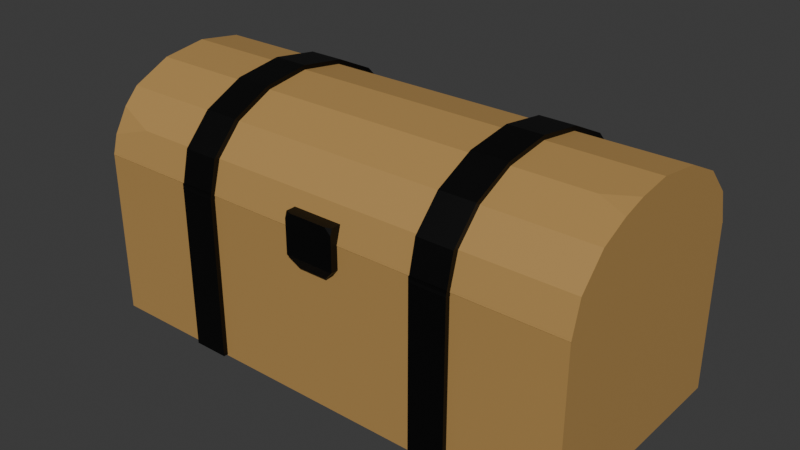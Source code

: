 # Source: chest.blend  (saved by Blender 4.2.66; exported with 4.5.12 LTS)
import bpy
from mathutils import Matrix  # noqa: F401  (used for matrix-valued properties, if any)

bpy.ops.wm.read_factory_settings(use_empty=True)
scene = bpy.context.scene
scene.name = 'Scene'

# ---- collections
col_collection = bpy.data.collections.new('Collection'); scene.collection.children.link(col_collection)

# ---- materials (node trees are filled in below, after node groups)
mat_wood = bpy.data.materials.new('Wood')
mat_wood.alpha_threshold = 0.0
mat_wood.roughness = 0.5
mat_wood.line_color = (0.0, 0.0, 0.0, 1.0)
mat_metal = bpy.data.materials.new('Metal')
mat_metal.alpha_threshold = 0.0
mat_metal.roughness = 0.5
mat_metal.line_color = (0.0, 0.0, 0.0, 1.0)

# ---- material node trees
mat_wood.use_nodes = True; mat_wood.node_tree.nodes.clear()
_N = mat_wood.node_tree.nodes; _L = mat_wood.node_tree.links
n0 = _N.new('ShaderNodeOutputMaterial'); n0.name = 'Material Output'; n0.location = (300, 300)
n1 = _N.new('ShaderNodeBsdfPrincipled'); n1.name = 'Principled BSDF'; n1.location = (10, 300)
n1.inputs[0].default_value = (0.4624, 0.274, 0.08852, 1.0)
n1.inputs[3].default_value = 1.45
_L.new(n1.outputs[0], n0.inputs[0])
n0.is_active_output = True
mat_metal.use_nodes = True; mat_metal.node_tree.nodes.clear()
_N = mat_metal.node_tree.nodes; _L = mat_metal.node_tree.links
n0 = _N.new('ShaderNodeOutputMaterial'); n0.name = 'Material Output'; n0.location = (300, 300)
n1 = _N.new('ShaderNodeBsdfPrincipled'); n1.name = 'Principled BSDF'; n1.location = (10, 300)
n1.inputs[0].default_value = (0.03102, 0.03102, 0.03102, 1.0)
n1.inputs[1].default_value = 1.0
n1.inputs[3].default_value = 1.45
_L.new(n1.outputs[0], n0.inputs[0])
n0.is_active_output = True

# ---- world
world_world = bpy.data.worlds.new('World'); scene.world = world_world
world_world.use_nodes = True; world_world.node_tree.nodes.clear()
_N = world_world.node_tree.nodes; _L = world_world.node_tree.links
n0 = _N.new('ShaderNodeOutputWorld'); n0.name = 'World Output'; n0.location = (300, 300)
n1 = _N.new('ShaderNodeBackground'); n1.name = 'Background'; n1.location = (10, 300)
n1.inputs[0].default_value = (0.05088, 0.05088, 0.05088, 1.0)
_L.new(n1.outputs[0], n0.inputs[0])
n0.is_active_output = True
world_world.color = (0.05088, 0.05088, 0.05088)
world_world.sun_shadow_jitter_overblur = 0.0

# ---- meshes
me_cube_002 = bpy.data.meshes.new('Cube.002')
me_cube_002.from_pydata([(-1.0, -1.0, -1.0), (-0.8933, -0.8933, 1.0), (-1.0, 1.0, -1.0), (-0.8933, 0.8933, 1.0), (1.0, -1.0, -1.0), (0.8933, -0.8933, 1.0), (1.0, 1.0, -1.0), (0.8933, 0.8933, 1.0), (-1.0, -1.0, 1.0), (-1.0, 1.0, 1.0), (1.0, 1.0, 1.0), (1.0, -1.0, 1.0), (0.5844, 1.001, 1.016), (0.5844, -1.001, -0.9837), (0.5844, 1.001, -0.9837), (0.4413, 1.001, -0.9837), (-0.4413, 1.001, -0.9837), (-0.5844, 1.001, -0.9837), (-0.4413, 1.001, 1.016), (0.4413, 1.001, 1.016), (-0.5844, -1.001, -0.9837), (-0.4413, -1.001, -0.9837), (0.4413, -1.001, -0.9837), (0.5844, -1.001, -0.9837), (0.5844, -1.001, 1.016), (0.4413, -1.001, 1.016), (-0.4413, -1.001, 1.016), (-0.5844, 1.001, 1.016), (-0.4413, 1.001, 1.016), (-0.4413, 1.001, -0.9837), (-0.5844, 1.001, -0.9837), (0.4413, -1.001, -0.9837), (-0.4413, 1.001, 1.016), (-0.5844, 1.001, -0.9837), (-0.4413, 1.041, 1.016), (0.4413, -1.001, -0.9837), (0.5844, -1.001, -0.9837), (-0.5844, 1.041, 1.016), (-0.5844, -1.001, 1.016), (-0.5844, -1.001, -0.9837), (-0.4413, -1.001, -0.9837), (-0.4413, -1.001, 1.016), (0.4413, 1.001, 1.016), (0.4413, 1.001, 1.016), (0.4413, -1.001, 1.016), (0.5844, 1.001, 1.016), (0.4413, 1.001, 1.016), (0.5844, 1.001, 1.016), (0.4413, -1.041, -0.9837), (0.5844, -1.041, -0.9837), (-0.4413, -1.001, -0.9837), (0.5844, 1.041, 1.016), (-0.5844, -1.041, -0.9837), (-0.4413, -1.041, -0.9837), (-0.4413, -1.001, 1.016), (0.4413, 1.041, 1.016), (0.4413, -1.001, 1.016), (0.5844, -1.001, -0.9837), (-0.4413, 1.001, 1.016), (-0.4413, 1.001, -0.9837), (-0.5844, 1.001, -0.9837), (0.5844, -1.001, 1.016), (-0.4413, 1.001, 1.016), (-0.4413, 1.001, 1.016), (0.5844, 1.001, -0.9837), (0.4413, 1.001, -0.9837), (0.5844, -1.001, 1.016), (0.4413, -1.001, 1.016), (0.4413, -1.001, -0.9837), (0.5844, -1.001, -0.9837), (-0.4413, -1.001, 1.016), (-0.5844, -1.001, 1.016), (-0.5844, -1.001, -0.9837), (-0.4413, -1.001, -0.9837), (-0.5844, 1.001, 1.016), (-0.4413, 1.001, -0.9837), (-0.5844, 1.001, -0.9837), (-0.5844, -1.001, 1.016), (0.4413, -1.001, -0.9837), (-0.4413, 1.001, 1.016), (-0.4413, 1.041, 1.016), (-0.5844, 1.041, 1.016), (0.4413, -1.001, -0.9837), (0.5844, -1.001, -0.9837), (-0.5844, 1.001, 1.016), (-0.5844, 1.001, -0.9837), (-0.5844, -1.001, -0.9837), (-0.4413, -1.001, -0.9837), (0.4413, -1.001, -0.9837), (-0.4413, -1.001, 1.016), (0.4413, -1.001, 1.016), (-0.5844, -1.001, 1.016), (-0.5844, 1.001, 1.016), (0.4413, -1.041, -0.9837), (0.5844, -1.041, -0.9837), (-0.5844, -1.001, 1.016), (0.5844, 1.001, 1.016), (-0.5844, -1.041, -0.9837), (-0.4413, -1.041, -0.9837), (-0.4413, 1.001, 1.016), (-0.4413, 1.001, -0.9837), (-0.5844, 1.001, -0.9837), (0.5844, 1.001, 1.016), (-0.4413, -1.001, 1.016), (0.4413, -1.001, 1.016), (0.5844, 1.001, -0.9837), (0.4413, 1.001, -0.9837), (0.5844, -1.001, 1.016), (0.4413, -1.001, 1.016), (0.4413, -1.001, -0.9837), (0.5844, -1.001, -0.9837), (-0.4413, -1.001, 1.016), (-0.5844, -1.001, 1.016), (-0.5844, -1.001, -0.9837), (-0.4413, -1.001, -0.9837), (-0.4413, 1.001, 1.016), (-0.4413, 1.041, 1.016), (-0.4413, 1.001, -0.9837), (-0.5844, 1.001, -0.9837), (0.5844, 1.041, 1.016), (0.4413, 1.001, -0.9837), (0.5844, 1.001, -0.9837), (0.5844, 1.001, 1.016), (0.4413, 1.001, 1.016), (0.4413, -1.001, -0.9837), (0.5844, -1.001, -0.9837), (0.4413, 1.041, 1.016), (0.5844, -1.001, 1.016), (-0.5844, -1.001, -0.9837), (-0.4413, -1.001, -0.9837), (-0.5844, 1.041, 1.016), (-0.5844, -1.041, 1.016), (-0.5844, -1.001, 1.016), (-0.5844, 1.001, -0.9837), (-0.4413, 1.001, -0.9837), (-0.5844, 1.001, 1.016), (-0.4413, -1.001, 1.016), (-0.4413, -1.041, 1.016), (-0.4413, 1.041, 1.016), (0.4413, -1.041, -0.9837), (0.5844, -1.041, -0.9837), (-0.4413, 1.001, 1.016), (-0.5844, 1.001, 1.016), (-0.5844, -1.041, -0.9837), (-0.4413, -1.041, -0.9837), (-0.4413, 1.001, 1.016), (-0.4413, 1.001, -0.9837), (-0.5844, 1.001, -0.9837), (-0.5844, 1.041, 1.016), (0.4413, 1.001, 1.016), (0.4413, -1.041, 1.016), (0.5844, 1.001, -0.9837), (0.4413, 1.001, -0.9837), (0.5844, -1.001, 1.016), (0.4413, -1.001, 1.016), (0.4413, -1.001, -0.9837), (0.5844, -1.001, -0.9837), (-0.4413, -1.001, 1.016), (-0.5844, -1.001, 1.016), (-0.5844, -1.001, -0.9837), (-0.4413, -1.001, -0.9837), (0.4413, -1.001, 1.016), (0.5844, -1.001, 1.016), (-0.4413, 1.001, -0.9837), (-0.5844, 1.001, -0.9837), (0.5844, -1.041, 1.016), (0.4413, 1.001, -0.9837), (0.5844, 1.001, -0.9837), (0.5844, 1.041, 1.016), (-0.5844, 1.001, -0.9837), (0.4413, -1.001, -0.9837), (0.5844, -1.001, -0.9837), (0.5844, 1.001, 1.016), (-0.5844, -1.001, -0.9837), (-0.4413, -1.001, -0.9837), (0.5844, 1.001, 1.016), (0.5844, 1.041, 1.016), (-0.4413, -1.001, 1.016), (-0.5844, 1.001, -0.9837), (-0.4413, 1.001, -0.9837), (0.4413, 1.001, 1.016), (0.4413, -1.001, 1.016), (-0.4413, -1.001, -0.9837), (0.4413, -1.041, -0.9837), (0.5844, -1.041, -0.9837), (-0.4413, -1.001, 1.016), (-0.5844, -1.041, -0.9837), (-0.4413, -1.041, -0.9837), (-0.5844, -1.001, -0.9837), (-0.4413, -1.001, -0.9837), (0.5844, -1.001, 1.016), (0.4413, 1.001, 1.016), (-0.4413, 1.001, 1.016), (0.4413, -1.001, 1.016), (-0.4413, 1.001, 1.016), (-0.4413, 1.001, -0.9837), (-0.5844, 1.001, -0.9837), (-0.5844, 1.001, 1.016), (-0.5844, -1.001, 1.016), (0.5844, 1.001, -0.9837), (0.4413, 1.001, -0.9837), (0.5844, -1.001, 1.016), (0.4413, -1.001, 1.016), (0.4413, -1.001, -0.9837), (0.5844, -1.001, -0.9837), (-0.4413, -1.001, 1.016), (-0.5844, -1.001, 1.016), (-0.5844, -1.001, -0.9837), (-0.4413, -1.001, -0.9837), (-0.5844, -1.001, 1.016), (-0.4413, 1.001, 1.016), (-0.4413, 1.001, -0.9837), (-0.5844, 1.001, -0.9837), (-0.4413, 1.041, 1.016), (-0.5844, 1.041, 1.016), (0.4413, -1.001, -0.9837), (0.4413, -1.001, -0.9837), (0.5844, -1.001, -0.9837), (-0.5844, 1.001, 1.016), (-0.5844, -1.001, 1.016), (-0.5844, -1.001, -0.9837), (-0.4413, -1.001, -0.9837), (-0.4413, -1.001, 1.016), (-0.4413, -1.041, 1.016), (-0.5844, -1.041, 1.016), (0.4413, -1.041, 1.016), (0.4413, -1.001, 1.016), (0.5844, -1.001, 1.016), (0.5844, -1.041, 1.016), (0.4413, -1.041, -0.9837), (0.5844, -1.041, -0.9837), (0.4413, 1.001, 1.016), (-0.4413, -1.001, -0.9837), (-0.5844, -1.041, -0.9837), (-0.4413, -1.041, -0.9837), (-0.5844, -1.001, -0.9837), (-0.4413, -1.001, -0.9837), (0.5844, -1.001, 1.016), (0.5844, -1.001, 1.016), (0.4413, 1.001, 1.016), (0.4413, -1.001, -0.9837), (0.5844, 1.001, 1.016), (-0.4413, 1.001, 1.016), (-0.4413, 1.001, -0.9837), (-0.5844, 1.001, -0.9837), (0.5844, 1.001, 1.016), (0.5844, 1.041, 1.016), (-0.4413, -1.001, 1.016), (0.5844, 1.001, -0.9837), (0.4413, 1.001, -0.9837), (0.5844, -1.001, 1.016), (0.4413, -1.001, 1.016), (0.4413, -1.001, -0.9837), (0.5844, -1.001, -0.9837), (-0.4413, -1.001, 1.016), (-0.5844, -1.001, 1.016), (-0.5844, -1.001, -0.9837), (-0.4413, -1.001, -0.9837), (0.4413, 1.041, 1.016), (0.4413, -1.001, 1.016), (-0.4413, 1.001, -0.9837), (-0.5844, 1.001, -0.9837), (-0.4413, -1.041, 1.016), (0.5844, -1.001, 1.016), (0.5844, -1.001, 1.016), (0.4413, -1.001, -0.9837), (0.5844, -1.001, -0.9837), (-0.4413, 1.001, 1.016), (-0.5844, -1.041, 1.016), (-0.5844, -1.001, -0.9837), (-0.4413, -1.001, -0.9837), (-0.5844, 1.001, 1.016), (-0.5844, -1.001, 1.016), (-0.5844, -1.001, 1.016), (-0.4413, 1.001, 1.016), (-0.4413, 1.001, 1.016), (-0.4413, 1.041, 1.016), (-0.4413, 1.041, 1.016), (-0.5844, 1.041, 1.016), (-0.5844, 1.041, 1.016), (-0.5844, 1.001, 1.016), (0.4413, -1.041, -0.9837), (0.5844, -1.041, -0.9837), (-0.5844, 1.001, 1.016), (0.5844, -1.001, 1.016), (-0.5844, -1.041, -0.9837), (-0.4413, -1.041, -0.9837), (0.4413, -1.001, -0.9837), (-0.4413, -1.001, -0.9837), (0.4413, -1.001, 1.016), (0.5844, 1.041, 1.016), (0.4413, -1.001, -0.9837), (0.4413, 1.041, 1.016), (-0.5844, -1.001, 1.016), (-0.4413, -1.001, -0.9837), (-0.4413, -1.001, 1.016), (0.5844, 1.041, 1.016), (0.4413, 1.041, 1.016), (-0.5844, 1.001, -0.9837), (0.4413, -1.001, -0.9837), (-0.4413, -1.001, -0.9837), (-0.4413, -1.001, -0.9837), (0.4413, -1.001, -0.9837), (0.4413, -1.001, -0.9837), (-0.4413, -1.001, -0.9837), (0.4413, -1.001, -0.9837), (-0.5844, -1.001, 1.016), (0.5844, -1.001, 1.016), (-0.4413, -1.001, -0.9837), (0.4413, -1.001, 1.016), (-0.4413, -1.001, -0.9837), (0.4413, -1.001, -0.9837), (-0.4413, -1.001, 1.016), (0.4413, -1.001, -0.9837), (-0.4413, -1.001, -0.9837), (-0.4413, 1.001, -0.9837), (-0.5844, 1.001, -0.9837), (0.5844, 1.001, -0.9837), (0.4413, 1.001, -0.9837), (0.5844, -1.001, -0.9837), (-0.5844, -1.001, -0.9837), (-0.5844, 1.001, -0.9837), (-0.5844, 1.001, 1.016), (-0.4413, 1.041, 1.016), (-0.5844, 1.041, 1.016), (-0.4413, 1.001, 1.016), (-0.4413, 1.001, -0.9837), (-0.5844, 1.001, -0.9837), (-0.4413, -1.001, 1.016), (-0.5844, -1.041, 1.016), (0.5844, 1.001, -0.9837), (0.4413, 1.001, -0.9837), (0.5844, -1.001, -0.9837), (-0.5844, -1.001, -0.9837), (-0.5844, -1.001, 1.016), (-0.4413, -1.001, 1.016), (-0.4413, 1.001, -0.9837), (-0.5844, 1.001, -0.9837), (-0.4413, -1.041, 1.016), (0.4413, -1.041, 1.016), (0.4413, -1.001, -0.9837), (0.5844, -1.001, -0.9837), (-0.5844, -1.001, -0.9837), (-0.4413, -1.001, -0.9837), (0.4413, -1.001, 1.016), (0.4413, -1.041, -0.9837), (0.5844, -1.041, -0.9837), (-0.5844, -1.041, -0.9837), (-0.4413, -1.041, -0.9837), (0.5844, -1.001, 1.016), (0.5844, -1.041, 1.016), (-0.4413, 1.001, 1.016), (-0.5844, 1.001, 1.016), (-0.4413, -1.001, -0.9837), (0.4413, -1.001, -0.9837), (0.5844, -1.001, 1.016), (0.5844, -1.001, 1.016), (0.4413, -1.001, -0.9837), (-0.4413, -1.001, -0.9837), (0.5844, -1.001, 1.016), (0.5844, -1.041, 1.016), (0.5844, -1.041, 1.016), (0.4413, 1.001, 1.016), (0.4413, 1.001, 1.016), (0.4413, 1.041, 1.016), (0.4413, 1.041, 1.016), (0.4413, 1.001, 1.016), (0.4413, -1.001, -0.9837), (0.4413, -1.041, 1.016), (0.4413, -1.041, 1.016), (-0.4413, 1.001, 1.016), (-0.5844, -1.001, 1.016), (0.5844, -1.001, 1.016), (0.4413, -1.001, 1.016), (0.5844, 1.001, 1.016), (-0.4413, -1.001, -0.9837), (0.5844, 1.001, 1.016), (0.4413, -1.001, 1.016), (-0.4413, -1.001, -0.9837), (0.4413, -1.001, -0.9837), (-0.4413, -1.001, 1.016), (0.5844, 1.001, 1.016), (0.4413, -1.001, -0.9837), (-0.4413, -1.001, -0.9837), (0.4413, 1.001, 1.016), (0.4413, -1.001, 1.016), (0.4413, -1.001, 1.016), (-0.4413, 1.001, -0.9837), (-0.5844, 1.001, -0.9837), (0.5844, 1.001, -0.9837), (0.4413, 1.001, -0.9837), (0.5844, -1.001, -0.9837), (-0.5844, -1.001, -0.9837), (-0.4413, -1.001, 1.016), (-0.4413, -1.001, 1.016), (-0.4413, 1.001, 1.016), (-0.5844, 1.001, 1.016), (-0.4413, 1.001, 1.016), (-0.4413, 1.001, -0.9837), (-0.5844, 1.001, -0.9837), (0.4413, -1.001, 1.016), (0.4413, -1.001, 1.016), (0.5844, 1.001, -0.9837), (0.4413, 1.001, -0.9837), (0.5844, -1.001, -0.9837), (-0.5844, -1.001, -0.9837), (-0.5844, -1.001, 1.016), (-0.4413, 1.001, -0.9837), (-0.5844, 1.001, -0.9837), (-0.4413, -1.001, 1.016), (0.5844, 1.001, -0.9837), (0.4413, 1.001, -0.9837), (-0.5844, -1.001, 1.016), (0.4413, -1.001, -0.9837), (0.5844, -1.001, -0.9837), (-0.5844, -1.001, -0.9837), (-0.4413, -1.001, -0.9837), (-0.5844, -1.001, 1.016), (0.5844, -1.001, 1.016), (-0.4413, 1.041, -0.9837), (-0.5844, 1.041, -0.9837), (0.5844, -1.001, 1.016), (0.5844, 1.041, -0.9837), (0.4413, 1.041, -0.9837), (0.4413, -1.041, -0.9837), (0.5844, -1.041, -0.9837), (-0.5844, -1.041, -0.9837), (-0.4413, -1.041, -0.9837), (-0.5844, -1.001, 1.016), (-0.5844, -1.001, 1.016), (0.4413, -1.001, 1.016), (0.4413, -1.001, 1.016), (-0.5844, 1.001, 1.016), (-0.4413, 1.001, 1.016), (-0.4413, -1.001, 1.016), (-0.4413, -1.001, 1.016), (0.4413, 1.001, 1.016), (-0.4413, 1.001, 1.016), (0.5844, -1.001, 1.016), (-0.5844, 1.001, 1.016), (-0.4413, 1.001, 1.016), (-0.5844, 1.001, -0.9837), (-0.5844, 1.001, -0.9837), (-0.5844, -1.001, 1.016), (-0.4413, 1.001, 1.016), (0.5844, -1.001, 1.016), (0.5844, -1.001, 1.016), (0.4413, -1.001, 1.016), (-0.4413, -1.001, 1.016), (-0.5844, -1.001, 1.016), (-0.4413, 1.001, 1.016), (0.5844, -1.001, 1.016), (0.4413, -1.001, 1.016), (-0.4413, -1.001, 1.016), (-0.5844, 1.001, -0.9837), (0.5844, -1.041, 1.016), (0.5844, -1.001, 1.016), (0.4413, -1.001, 1.016), (0.4413, -1.041, 1.016), (-0.5844, 1.041, 1.016), (-0.5844, 1.001, 1.016), (-0.4413, 1.001, 1.016), (-0.4413, 1.041, 1.016), (-0.4413, -1.041, 1.016), (-0.4413, -1.001, 1.016), (-0.5844, -1.001, 1.016), (-0.5844, -1.041, 1.016), (0.5844, -1.001, 1.016), (0.4413, 1.041, 1.016), (0.4413, 1.001, 1.016), (0.5844, 1.001, 1.016), (0.5844, 1.041, 1.016), (0.4413, -1.001, 1.016), (-0.4413, -1.001, 1.016), (-0.5844, -1.001, 1.016), (-0.5844, 1.001, -0.9837), (-0.5844, -1.001, 1.016), (-0.4413, 1.001, 1.016), (-0.4413, 1.001, 1.016), (0.5844, -1.001, 1.016), (0.4413, -1.001, 1.016), (-0.4413, -1.001, 1.016), (0.4413, -1.001, 1.016), (-0.4413, -1.001, 1.016), (-0.5844, -1.001, 1.016), (-0.5844, 1.001, -0.9837), (-0.4413, 1.001, 1.016), (-0.5844, 1.001, -0.9837), (-0.4413, 1.001, -0.9837), (-0.4413, 1.001, 1.016), (-0.5844, 1.001, -0.9837), (-0.5844, 1.001, -0.9837), (-0.5844, 1.001, 1.016), (-0.5844, -1.001, 1.016), (0.5844, -1.001, 1.016), (0.5844, -1.001, 1.016), (0.4413, 1.001, 1.016), (-0.5844, 1.001, -0.9837), (0.4413, 1.041, 1.016), (0.5844, 1.041, 1.016), (-0.5844, 1.001, 1.016), (-0.5844, 1.041, 1.016), (0.5844, -1.001, 1.016), (-0.4413, 1.041, 1.016), (-0.4413, 1.001, 1.016), (0.4413, -1.001, 1.016), (-0.4413, -1.001, 1.016), (0.5844, 1.001, 1.016), (0.5844, 1.001, 1.016), (-0.5844, -1.001, 1.016), (-0.5844, 1.001, 1.016), (-0.4413, 1.001, 1.016), (0.4413, -1.041, 1.016), (0.5844, -1.001, 1.016), (0.4413, -1.001, 1.016), (-0.4413, -1.001, 1.016), (-0.4413, -1.041, 1.016), (-0.4413, 1.001, -0.9837), (-0.5844, 1.001, -0.9837), (0.5844, 1.001, -0.9837), (0.4413, 1.001, -0.9837), (0.4413, -1.001, -0.9837), (0.5844, -1.001, -0.9837), (-0.5844, -1.001, -0.9837), (-0.4413, -1.001, -0.9837), (-0.4413, 1.001, -0.9837), (0.5844, 1.001, -0.9837), (0.4413, 1.001, -0.9837), (0.4413, -1.001, -0.9837), (0.5844, -1.001, -0.9837), (-0.5844, -1.001, -0.9837), (-0.4413, -1.001, -0.9837), (-0.4413, 1.041, -0.9837), (-0.5844, 1.041, -0.9837), (0.5844, 1.041, -0.9837), (0.4413, 1.041, -0.9837), (0.5844, -1.041, 1.016), (0.4413, -1.041, -0.9837), (0.5844, -1.041, -0.9837), (-0.5844, -1.041, -0.9837), (-0.4413, -1.041, -0.9837), (-0.5844, 1.001, 1.016), (-0.4413, 1.001, 1.016), (0.4413, 1.001, 1.016), (0.4413, 1.001, 1.016), (0.5844, 1.001, 1.016), (-0.5844, 1.001, -0.9837), (-0.5844, 1.001, -0.9837), (0.4413, 1.041, 1.016), (0.5844, 1.041, 1.016), (0.5844, 1.001, 1.016), (0.4413, 1.001, 1.016), (0.5844, 1.041, 1.016), (0.4413, 1.041, 1.016), (-0.5844, 1.001, 1.016), (-0.5844, 1.041, 1.016), (-0.4413, 1.041, 1.016), (-0.4413, 1.001, 1.016), (0.4413, 1.001, 1.016), (-0.5844, 1.001, -0.9837), (0.4413, 1.041, 1.016), (-0.5844, 1.001, 1.016), (-0.5844, 1.041, 1.016), (-0.4413, 1.041, 1.016), (-0.4413, 1.001, 1.016), (-0.5844, -1.001, 1.016), (0.4413, -1.001, 1.016), (-0.4413, -1.001, 1.016), (-0.5844, -1.001, 1.016), (-0.4413, -1.001, 1.016), (-0.4413, -1.041, 1.016), (0.4413, -1.041, 1.016), (0.5844, -1.001, 1.016), (0.4413, -1.001, 1.016), (-0.4413, -1.001, 1.016), (-0.5844, -1.041, 1.016), (-0.4413, -1.041, 1.016), (-0.4413, 1.001, -0.9837), (0.5844, 1.001, -0.9837), (0.4413, 1.001, -0.9837), (0.4413, -1.001, -0.9837), (0.5844, -1.001, -0.9837), (-0.5844, -1.001, -0.9837), (-0.4413, -1.001, -0.9837), (0.5844, -1.041, 1.016), (0.4413, -1.041, 1.016), (0.5844, -1.001, 1.016), (-0.5844, -1.001, 1.016), (0.4413, -1.001, 1.016), (-0.4413, -1.001, 1.016), (-0.4413, -1.041, 1.016), (-0.5844, -1.041, 1.016), (0.4413, -1.001, -0.9837), (0.5844, -1.001, -0.9837), (-0.5844, -1.001, -0.9837), (-0.4413, -1.001, -0.9837), (0.5844, -1.041, 1.016), (0.4413, -1.041, -0.9837), (0.5844, -1.041, -0.9837), (-0.5844, -1.041, -0.9837), (-0.4413, -1.041, -0.9837), (-0.9987, 0.9981, -1.0), (-0.9987, -0.9981, -1.0), (0.9987, 0.9981, -1.0), (0.9987, -0.9981, -1.0), (-0.8933, -0.8933, 1.0), (-0.8933, 0.8933, 1.0), (0.8933, -0.8933, 1.0), (0.8933, 0.8933, 1.0), (-0.8933, -0.8933, -0.9368), (-0.8933, 0.8933, -0.9368), (0.8933, -0.8933, -0.9368), (0.8933, 0.8933, -0.9368), (-0.9873, 0.9873, -0.8479), (-0.9873, -0.9873, -0.8479), (0.9873, 0.9873, -0.8479), (0.9873, -0.9873, -0.8479)], [(65, 15), (106, 65), (152, 106), (249, 200), (200, 152), (331, 249), (403, 331), (439, 27), (19, 436), (398, 517), (487, 559), (488, 577), (510, 487), (492, 510), (436, 384), (582, 530), (578, 526), (359, 572)], [(0, 8, 9, 2), (2, 9, 10, 6), (6, 10, 11, 4), (4, 11, 8, 0), (1, 3, 9, 8), (3, 7, 10, 9), (7, 5, 11, 10), (5, 1, 8, 11), (542, 34, 138, 141), (22, 35, 82, 68), (543, 548, 560, 558), (160, 159, 207, 208), (174, 160, 208, 221), (37, 541, 142, 148), (80, 79, 557, 556), (92, 33, 546, 74), (365, 168, 51, 55), (84, 81, 555, 554), (20, 21, 40, 39), (183, 184, 230, 229), (296, 297, 553, 552), (79, 84, 554, 557), (16, 17, 60, 59), (81, 80, 556, 555), (45, 43, 551, 550), (55, 51, 549, 548), (376, 296, 552, 545), (22, 23, 36, 35), (52, 53, 98, 97), (297, 363, 544, 553), (43, 42, 543, 551), (352, 351, 542, 541), (51, 47, 12, 549), (42, 55, 548, 543), (20, 39, 86, 72), (40, 21, 73, 87), (39, 40, 53, 52), (48, 49, 94, 93), (180, 364, 365, 46), (176, 175, 102, 168), (191, 180, 46, 149), (35, 36, 49, 48), (23, 14, 64, 69), (17, 29, 75, 60), (49, 36, 83, 94), (35, 48, 93, 82), (351, 323, 34, 542), (149, 46, 42, 43), (59, 60, 101, 100), (168, 102, 47, 51), (363, 376, 545, 544), (324, 352, 541, 37), (46, 365, 55, 42), (98, 87, 129, 144), (83, 69, 110, 125), (86, 97, 143, 128), (68, 82, 124, 109), (102, 96, 45, 47), (116, 115, 79, 80), (323, 324, 37, 34), (135, 130, 81, 84), (115, 135, 84, 79), (130, 116, 80, 81), (97, 98, 144, 143), (96, 149, 43, 45), (69, 64, 105, 110), (72, 86, 128, 113), (73, 72, 113, 114), (39, 52, 97, 86), (36, 23, 69, 83), (239, 231, 180, 191), (53, 40, 87, 98), (271, 169, 85, 197), (23, 22, 68, 69), (175, 172, 96, 102), (213, 210, 115, 116), (21, 20, 72, 73), (124, 139, 183, 170), (218, 214, 130, 135), (210, 218, 135, 115), (47, 45, 550, 12), (214, 213, 116, 130), (172, 191, 149, 96), (100, 101, 147, 146), (136, 137, 223, 222), (364, 176, 168, 365), (237, 162, 227, 238), (197, 85, 33, 92), (131, 132, 219, 224), (144, 129, 174, 187), (161, 90, 193, 226), (125, 110, 156, 171), (406, 409, 567, 568), (322, 298, 169, 271), (128, 143, 186, 173), (109, 124, 170, 155), (292, 290, 246, 258), (279, 276, 277, 278), (246, 245, 175, 176), (237, 90, 161, 162), (89, 136, 222, 185), (231, 258, 364, 180), (89, 91, 132, 136), (143, 144, 187, 186), (137, 131, 224, 223), (82, 93, 139, 124), (94, 83, 125, 140), (60, 75, 117, 101), (69, 68, 109, 110), (245, 241, 172, 175), (277, 274, 210, 213), (93, 94, 140, 139), (87, 73, 114, 129), (17, 16, 134, 133), (283, 278, 214, 218), (156, 155, 203, 204), (147, 163, 211, 196), (184, 171, 217, 230), (274, 283, 218, 210), (165, 150, 225, 228), (170, 183, 229, 216), (278, 277, 213, 214), (241, 239, 191, 172), (225, 226, 344, 339), (258, 246, 176, 364), (219, 198, 293, 334), (222, 223, 338, 335), (324, 323, 276, 279), (146, 147, 196, 195), (238, 227, 349, 284), (189, 236, 314, 304), (352, 324, 279, 280), (224, 219, 334, 329), (323, 351, 275, 276), (187, 174, 221, 234), (14, 23, 13, 121), (171, 156, 204, 217), (226, 193, 289, 344), (366, 362, 231, 239), (173, 186, 233, 220), (155, 170, 216, 203), (286, 270, 343, 348), (208, 160, 301, 308), (140, 125, 171, 184), (101, 117, 163, 147), (110, 109, 155, 156), (290, 374, 245, 246), (266, 253, 332, 341), (139, 140, 184, 183), (129, 114, 160, 174), (114, 113, 159, 160), (113, 128, 173, 159), (68, 109, 299, 291), (185, 222, 335, 295), (110, 105, 151, 156), (223, 224, 329, 338), (362, 292, 258, 231), (90, 237, 238, 193), (132, 91, 198, 219), (150, 161, 226, 225), (195, 196, 244, 243), (91, 89, 185, 198), (234, 221, 270, 286), (217, 204, 253, 266), (276, 275, 274, 277), (220, 233, 285, 269), (203, 216, 265, 252), (78, 31, 303, 313), (162, 165, 228, 227), (269, 285, 347, 342), (252, 265, 340, 311), (280, 279, 278, 283), (275, 280, 283, 274), (349, 350, 361, 356), (297, 296, 290, 292), (233, 234, 286, 285), (396, 321, 298, 322), (204, 199, 248, 253), (339, 344, 386, 368), (15, 14, 121, 120), (159, 173, 220, 207), (334, 293, 406, 272), (156, 151, 199, 204), (335, 338, 262, 328), (186, 187, 234, 233), (23, 22, 31, 13), (284, 349, 356, 421), (155, 203, 305, 302), (329, 334, 272, 268), (384, 363, 362, 366), (22, 68, 291, 287), (203, 252, 311, 305), (344, 289, 373, 386), (21, 20, 188, 189), (257, 208, 308, 310), (384, 381, 376, 363), (296, 376, 374, 290), (114, 73, 294, 300), (285, 286, 348, 347), (295, 335, 328, 409), (109, 155, 302, 299), (253, 248, 330, 332), (227, 228, 350, 349), (193, 238, 284, 289), (160, 114, 300, 301), (256, 269, 342, 333), (257, 256, 333, 310), (270, 257, 310, 343), (281, 282, 346, 345), (167, 57, 319, 317), (363, 297, 292, 362), (236, 235, 320, 314), (253, 252, 311, 332), (244, 260, 336, 327), (57, 78, 313, 319), (282, 266, 341, 346), (166, 167, 317, 318), (228, 225, 339, 350), (178, 179, 315, 316), (265, 281, 345, 340), (198, 185, 295, 293), (73, 21, 288, 294), (396, 395, 351, 352), (21, 189, 304, 288), (361, 368, 369, 360), (373, 421, 418, 566), (243, 244, 327, 326), (216, 229, 281, 265), (133, 134, 179, 178), (31, 22, 287, 303), (120, 121, 167, 166), (230, 217, 266, 282), (13, 31, 78, 57), (196, 211, 260, 244), (204, 203, 252, 253), (189, 188, 235, 236), (351, 352, 280, 275), (121, 13, 57, 167), (229, 230, 282, 281), (221, 208, 257, 270), (208, 207, 256, 257), (207, 220, 269, 256), (30, 76, 442, 441), (70, 111, 448, 434), (302, 305, 367, 354), (425, 414, 529, 538), (164, 212, 485, 475), (420, 408, 497, 533), (299, 302, 354, 88), (347, 348, 427, 426), (201, 250, 479, 467), (24, 66, 445, 438), (301, 300, 50, 353), (58, 18, 433, 437), (332, 330, 402, 404), (413, 424, 537, 528), (333, 342, 415, 405), (310, 333, 405, 378), (343, 310, 378, 416), (345, 346, 425, 424), (305, 311, 379, 367), (317, 319, 391, 389), (403, 402, 519, 520), (310, 308, 375, 378), (206, 158, 449, 474), (419, 420, 533, 532), (314, 320, 392, 383), (332, 311, 379, 404), (327, 336, 407, 399), (319, 313, 382, 391), (291, 299, 88, 215), (346, 341, 414, 425), (318, 317, 389, 390), (108, 67, 431, 447), (316, 315, 387, 388), (340, 345, 424, 413), (294, 288, 232, 182), (308, 301, 353, 375), (407, 419, 532, 525), (242, 194, 478, 477), (76, 118, 454, 442), (307, 372, 502, 495), (153, 201, 467, 451), (326, 327, 399, 398), (205, 254, 481, 473), (288, 304, 358, 232), (107, 153, 451, 446), (287, 291, 215, 240), (112, 71, 428, 443), (303, 287, 240, 357), (397, 325, 486, 511), (348, 343, 416, 427), (402, 410, 526, 519), (341, 332, 404, 414), (158, 112, 443, 449), (212, 261, 490, 485), (145, 99, 444, 450), (342, 347, 426, 415), (300, 294, 182, 50), (311, 340, 413, 379), (304, 314, 383, 358), (427, 416, 531, 540), (313, 303, 357, 382), (251, 202, 472, 480), (414, 404, 522, 529), (111, 157, 453, 448), (66, 107, 446, 445), (423, 411, 527, 535), (306, 255, 476, 484), (118, 164, 475, 454), (415, 426, 539, 530), (254, 312, 483, 481), (379, 413, 528, 521), (410, 422, 534, 526), (26, 70, 434, 435), (18, 28, 440, 433), (67, 25, 430, 431), (157, 205, 473, 453), (371, 306, 484, 509), (202, 154, 452, 472), (337, 408, 497, 491), (255, 206, 474, 476), (398, 399, 408, 407), (426, 427, 540, 539), (309, 251, 480, 482), (411, 403, 520, 527), (99, 58, 437, 444), (402, 403, 411, 410), (261, 337, 491, 490), (154, 108, 447, 452), (410, 411, 423, 422), (405, 415, 530, 523), (378, 405, 523, 524), (250, 307, 495, 479), (407, 408, 420, 419), (416, 378, 524, 531), (194, 145, 450, 478), (424, 425, 538, 537), (312, 380, 506, 483), (377, 309, 482, 505), (404, 379, 521, 522), (325, 242, 477, 486), (422, 423, 535, 534), (399, 407, 525, 518), (456, 457, 458, 455), (460, 461, 462, 459), (469, 470, 471, 468), (464, 465, 466, 463), (478, 450, 192, 62), (451, 467, 127, 190), (486, 477, 63, 32), (434, 448, 247, 394), (476, 474, 95, 77), (475, 485, 33, 85), (466, 465, 132, 131), (447, 431, 400, 259), (464, 463, 137, 136), (439, 432, 396, 352), (462, 461, 141, 138), (503, 501, 562, 563), (470, 469, 123, 122), (484, 476, 77, 38), (433, 440, 351, 395), (460, 459, 148, 142), (481, 483, 41, 54), (485, 490, 546, 33), (457, 456, 162, 161), (458, 457, 161, 150), (445, 446, 263, 264), (454, 475, 85, 169), (456, 455, 165, 162), (449, 443, 273, 209), (465, 464, 136, 132), (482, 480, 56, 44), (442, 454, 169, 298), (444, 437, 370, 267), (515, 531, 583, 574), (443, 428, 417, 273), (513, 529, 581, 572), (528, 514, 573, 580), (438, 445, 264, 355), (496, 527, 579, 558), (437, 433, 395, 370), (500, 497, 559, 561), (459, 462, 138, 148), (490, 491, 547, 546), (525, 504, 564, 577), (536, 513, 572, 584), (473, 481, 54, 103), (514, 512, 571, 573), (448, 453, 177, 247), (468, 471, 119, 126), (435, 434, 394, 393), (501, 500, 561, 562), (455, 458, 150, 165), (480, 472, 104, 56), (432, 433, 395, 396), (504, 503, 563, 564), (432, 441, 321, 396), (463, 466, 131, 137), (431, 430, 401, 400), (474, 449, 209, 95), (428, 429, 412, 417), (452, 447, 259, 181), (516, 515, 574, 576), (453, 473, 103, 177), (472, 452, 181, 104), (498, 496, 558, 560), (507, 526, 534, 499), (491, 497, 559, 547), (461, 460, 142, 141), (441, 442, 298, 321), (467, 479, 61, 127), (503, 532, 533, 501), (499, 534, 535, 498), (527, 496, 498, 535), (504, 525, 532, 503), (497, 500, 501, 533), (446, 451, 190, 263), (477, 478, 62, 63), (471, 470, 122, 119), (512, 536, 584, 571), (450, 444, 267, 192), (469, 468, 126, 123), (553, 544, 123, 126), (545, 552, 119, 122), (552, 553, 126, 119), (34, 37, 148, 138), (555, 556, 563, 562), (557, 554, 561, 564), (554, 555, 562, 561), (544, 545, 122, 123), (556, 557, 564, 563), (541, 542, 141, 142), (368, 386, 385, 369), (272, 406, 568, 565), (328, 262, 570, 569), (289, 284, 421, 373), (350, 339, 368, 361), (293, 295, 409, 406), (338, 329, 268, 262), (369, 385, 573, 571), (569, 570, 576, 574), (262, 268, 575, 570), (409, 328, 569, 567), (386, 373, 566, 385), (268, 272, 565, 575), (421, 356, 359, 418), (564, 561, 492, 489), (360, 369, 571, 584), (587, 594, 599, 591), (585, 597, 598, 596), (591, 599, 600, 590), (595, 589, 590, 600), (588, 592, 597, 585), (593, 586, 596, 598), (601, 603, 604, 602), (1, 5, 607, 605), (7, 3, 606, 608), (5, 7, 608, 607), (3, 1, 605, 606), (608, 606, 610, 612), (607, 608, 612, 611), (606, 605, 609, 610), (605, 607, 611, 609), (613, 614, 616, 615), (601, 603, 615, 613), (603, 604, 616, 615), (602, 601, 613, 614), (604, 602, 614, 616)])
me_cube_002.polygons.foreach_set('material_index', [0, 0, 0, 0, 0, 0, 0, 0, 1, 1, 1, 1, 1, 1, 1, 1, 1, 1, 1, 1, 1, 1, 1, 1, 1, 1, 1, 1, 1, 1, 1, 1, 1, 1, 1, 1, 1, 1, 1, 1, 1, 1, 1, 1, 1, 1, 1, 1, 1, 1, 1, 1, 1, 1, 1, 1, 1, 1, 1, 1, 1, 1, 1, 1, 1, 1, 1, 1, 1, 1, 1, 1, 1, 1, 1, 1, 1, 1, 1, 1, 1, 1, 1, 1, 1, 1, 1, 1, 1, 1, 1, 1, 1, 1, 1, 1, 1, 1, 1, 1, 1, 1, 1, 1, 1, 1, 1, 1, 1, 1, 1, 1, 1, 1, 1, 1, 1, 1, 1, 1, 1, 1, 1, 1, 1, 1, 1, 1, 1, 1, 1, 1, 1, 1, 1, 1, 1, 1, 1, 1, 1, 1, 1, 1, 1, 1, 1, 1, 1, 1, 1, 1, 1, 1, 1, 1, 1, 1, 1, 1, 1, 1, 1, 1, 1, 1, 1, 1, 1, 1, 1, 1, 1, 1, 1, 1, 1, 1, 1, 1, 1, 1, 1, 1, 1, 1, 1, 1, 1, 1, 1, 1, 1, 1, 1, 1, 1, 1, 1, 1, 1, 1, 1, 1, 1, 1, 1, 1, 1, 1, 1, 1, 1, 1, 1, 1, 1, 1, 1, 1, 1, 1, 1, 1, 1, 1, 1, 1, 1, 1, 1, 1, 1, 1, 1, 1, 1, 1, 1, 1, 1, 1, 1, 1, 1, 1, 1, 1, 1, 1, 1, 1, 1, 1, 1, 1, 1, 1, 1, 1, 1, 1, 1, 1, 1, 1, 1, 1, 1, 1, 1, 1, 1, 1, 1, 1, 1, 1, 1, 1, 1, 1, 1, 1, 1, 1, 1, 1, 1, 1, 1, 1, 1, 1, 1, 1, 1, 1, 1, 1, 1, 1, 1, 1, 1, 1, 1, 1, 1, 1, 1, 1, 1, 1, 1, 1, 1, 1, 1, 1, 1, 1, 1, 1, 1, 1, 1, 1, 1, 1, 1, 1, 1, 1, 1, 1, 1, 1, 1, 1, 1, 1, 1, 1, 1, 1, 1, 1, 1, 1, 1, 1, 1, 1, 1, 1, 1, 1, 1, 1, 1, 1, 1, 1, 1, 1, 1, 1, 1, 1, 1, 1, 1, 1, 1, 1, 1, 1, 1, 1, 1, 1, 1, 1, 1, 1, 1, 1, 1, 1, 1, 1, 1, 1, 1, 1, 1, 1, 1, 1, 1, 1, 1, 1, 1, 1, 1, 1, 1, 1, 1, 1, 1, 1, 1, 1, 1, 1, 1, 1, 1, 1, 1, 1, 1, 1, 1, 1, 1, 1, 1, 1, 1, 1, 1, 1, 1, 1, 1, 1, 1, 1, 1, 1, 1, 1, 1, 1, 1, 1, 1, 1, 1, 1, 1, 1, 0, 0, 0, 0, 0, 0, 0, 0, 0, 0, 0, 0, 0, 0])
_uv = me_cube_002.uv_layers.new(name='UVMap')
_uv.uv.foreach_set('vector', [0.375, 0.0, 0.625, 0.0, 0.625, 0.25, 0.375, 0.25, 0.375, 0.25, 0.625, 0.25, 0.625, 0.5, 0.375, 0.5, 0.375, 0.5, 0.625, 0.5, 0.625, 0.75, 0.375, 0.75, 0.375, 0.75, 0.625, 0.75, 0.625, 1.0, 0.375, 1.0, 0.8617, 0.7367, 0.8617, 0.5133, 0.875, 0.5, 0.875, 0.75, 0.8617, 0.5133, 0.6383, 0.5133, 0.625, 0.5, 0.875, 0.5, 0.6383, 0.5133, 0.6383, 0.7367, 0.625, 0.75, 0.625, 0.5, 0.6383, 0.7367, 0.8617, 0.7367, 0.875, 0.75, 0.625, 0.75, 0.7859, 0.5, 0.7859, 0.5, 0.7859, 0.5, 0.7859, 0.5, 0.2859, 0.75, 0.2859, 0.75, 0.2859, 0.75, 0.2859, 0.75, 0.7141, 0.5, 0.7141, 0.5, 0.7141, 0.5, 0.7141, 0.5, 0.2141, 0.75, 0.1961, 0.75, 0.1961, 0.75, 0.2141, 0.75, 0.2141, 0.75, 0.2141, 0.75, 0.2141, 0.75, 0.2141, 0.75, 0.8039, 0.5, 0.8039, 0.5, 0.8039, 0.5, 0.8039, 0.5, 0.7859, 0.5, 0.7859, 0.5, 0.7859, 0.5, 0.7859, 0.5, 0.0, 0.0, 0.0, 0.0, 0.0, 0.0, 0.0, 0.0, 0.7141, 0.5, 0.6961, 0.5, 0.6961, 0.5, 0.7141, 0.5, 0.8039, 0.5, 0.8039, 0.5, 0.8039, 0.5, 0.8039, 0.5, 0.1961, 0.75, 0.2141, 0.75, 0.2141, 0.75, 0.1961, 0.75, 0.2859, 0.75, 0.3039, 0.75, 0.3039, 0.75, 0.2859, 0.75, 0.6961, 0.5, 0.7141, 0.5, 0.7141, 0.5, 0.6961, 0.5, 0.7859, 0.5, 0.8039, 0.5, 0.8039, 0.5, 0.7859, 0.5, 0.2141, 0.5, 0.1961, 0.5, 0.1961, 0.5, 0.2141, 0.5, 0.8039, 0.5, 0.7859, 0.5, 0.7859, 0.5, 0.8039, 0.5, 0.6961, 0.5, 0.7141, 0.5, 0.7141, 0.5, 0.6961, 0.5, 0.7141, 0.5, 0.6961, 0.5, 0.6961, 0.5, 0.7141, 0.5, 0.6961, 0.5, 0.6961, 0.5, 0.6961, 0.5, 0.6961, 0.5, 0.2859, 0.75, 0.3039, 0.75, 0.3039, 0.75, 0.2859, 0.75, 0.1961, 0.75, 0.2141, 0.75, 0.2141, 0.75, 0.1961, 0.75, 0.7141, 0.5, 0.7141, 0.5, 0.7141, 0.5, 0.7141, 0.5, 0.7141, 0.5, 0.7141, 0.5, 0.7141, 0.5, 0.7141, 0.5, 0.8039, 0.5, 0.7859, 0.5, 0.7859, 0.5, 0.8039, 0.5, 0.6961, 0.5, 0.6961, 0.5, 0.6961, 0.5, 0.6961, 0.5, 0.7141, 0.5, 0.7141, 0.5, 0.7141, 0.5, 0.7141, 0.5, 0.1961, 0.75, 0.1961, 0.75, 0.1961, 0.75, 0.1961, 0.75, 0.2141, 0.75, 0.2141, 0.75, 0.2141, 0.75, 0.2141, 0.75, 0.1961, 0.75, 0.2141, 0.75, 0.2141, 0.75, 0.1961, 0.75, 0.2859, 0.75, 0.3039, 0.75, 0.3039, 0.75, 0.2859, 0.75, 0.7141, 0.5, 0.7141, 0.5, 0.7141, 0.5, 0.7141, 0.5, 0.6961, 0.5, 0.6961, 0.5, 0.6961, 0.5, 0.6961, 0.5, 0.7141, 0.5, 0.7141, 0.5, 0.7141, 0.5, 0.7141, 0.5, 0.2859, 0.75, 0.3039, 0.75, 0.3039, 0.75, 0.2859, 0.75, 0.3039, 0.75, 0.3039, 0.5, 0.3039, 0.5, 0.3039, 0.75, 0.0, 0.0, 0.0, 0.0, 0.0, 0.0, 0.0, 0.0, 0.3039, 0.75, 0.3039, 0.75, 0.3039, 0.75, 0.3039, 0.75, 0.2859, 0.75, 0.2859, 0.75, 0.2859, 0.75, 0.2859, 0.75, 0.7859, 0.5, 0.7859, 0.5, 0.7859, 0.5, 0.7859, 0.5, 0.7141, 0.5, 0.7141, 0.5, 0.7141, 0.5, 0.7141, 0.5, 0.2141, 0.5, 0.1961, 0.5, 0.1961, 0.5, 0.2141, 0.5, 0.6961, 0.5, 0.6961, 0.5, 0.6961, 0.5, 0.6961, 0.5, 0.7141, 0.5, 0.6961, 0.5, 0.6961, 0.5, 0.7141, 0.5, 0.8039, 0.5, 0.8039, 0.5, 0.8039, 0.5, 0.8039, 0.5, 0.7141, 0.5, 0.7141, 0.5, 0.7141, 0.5, 0.7141, 0.5, 0.2141, 0.75, 0.2141, 0.75, 0.2141, 0.75, 0.2141, 0.75, 0.3039, 0.75, 0.3039, 0.75, 0.3039, 0.75, 0.3039, 0.75, 0.1961, 0.75, 0.1961, 0.75, 0.1961, 0.75, 0.1961, 0.75, 0.2859, 0.75, 0.2859, 0.75, 0.2859, 0.75, 0.2859, 0.75, 0.6961, 0.5, 0.6961, 0.5, 0.6961, 0.5, 0.6961, 0.5, 0.7859, 0.5, 0.7859, 0.5, 0.7859, 0.5, 0.7859, 0.5, 0.7859, 0.5, 0.8039, 0.5, 0.8039, 0.5, 0.7859, 0.5, 0.8039, 0.5, 0.8039, 0.5, 0.8039, 0.5, 0.8039, 0.5, 0.7859, 0.5, 0.8039, 0.5, 0.8039, 0.5, 0.7859, 0.5, 0.8039, 0.5, 0.7859, 0.5, 0.7859, 0.5, 0.8039, 0.5, 0.1961, 0.75, 0.2141, 0.75, 0.2141, 0.75, 0.1961, 0.75, 0.6961, 0.5, 0.7141, 0.5, 0.7141, 0.5, 0.6961, 0.5, 0.3039, 0.75, 0.3039, 0.5, 0.3039, 0.5, 0.3039, 0.75, 0.1961, 0.75, 0.1961, 0.75, 0.1961, 0.75, 0.1961, 0.75, 0.2141, 0.75, 0.1961, 0.75, 0.1961, 0.75, 0.2141, 0.75, 0.1961, 0.75, 0.1961, 0.75, 0.1961, 0.75, 0.1961, 0.75, 0.3039, 0.75, 0.3039, 0.75, 0.3039, 0.75, 0.3039, 0.75, 0.7141, 0.5, 0.7141, 0.5, 0.7141, 0.5, 0.7141, 0.5, 0.2141, 0.75, 0.2141, 0.75, 0.2141, 0.75, 0.2141, 0.75, 0.0, 0.0, 0.0, 0.0, 0.0, 0.0, 0.0, 0.0, 0.3039, 0.75, 0.2859, 0.75, 0.2859, 0.75, 0.3039, 0.75, 0.6961, 0.5, 0.6961, 0.5, 0.6961, 0.5, 0.6961, 0.5, 0.7859, 0.5, 0.7859, 0.5, 0.7859, 0.5, 0.7859, 0.5, 0.2141, 0.75, 0.1961, 0.75, 0.1961, 0.75, 0.2141, 0.75, 0.2859, 0.75, 0.2859, 0.75, 0.2859, 0.75, 0.2859, 0.75, 0.8039, 0.5, 0.8039, 0.5, 0.8039, 0.5, 0.8039, 0.5, 0.7859, 0.5, 0.8039, 0.5, 0.8039, 0.5, 0.7859, 0.5, 0.6961, 0.5, 0.6961, 0.5, 0.6961, 0.5, 0.6961, 0.5, 0.8039, 0.5, 0.7859, 0.5, 0.7859, 0.5, 0.8039, 0.5, 0.6961, 0.5, 0.7141, 0.5, 0.7141, 0.5, 0.6961, 0.5, 0.2141, 0.5, 0.1961, 0.5, 0.1961, 0.5, 0.2141, 0.5, 0.7859, 0.75, 0.7859, 0.75, 0.7859, 0.75, 0.7859, 0.75, 0.7141, 0.5, 0.6961, 0.5, 0.6961, 0.5, 0.7141, 0.5, 0.6961, 0.75, 0.6961, 0.75, 0.6961, 0.75, 0.6961, 0.75, 0.0, 0.0, 0.0, 0.0, 0.0, 0.0, 0.0, 0.0, 0.8039, 0.75, 0.8039, 0.75, 0.8039, 0.75, 0.8039, 0.75, 0.2141, 0.75, 0.2141, 0.75, 0.2141, 0.75, 0.2141, 0.75, 0.7141, 0.75, 0.7141, 0.75, 0.7141, 0.75, 0.7141, 0.75, 0.3039, 0.75, 0.3039, 0.75, 0.3039, 0.75, 0.3039, 0.75, 0.8039, 0.75, 0.7859, 0.75, 0.7859, 0.75, 0.8039, 0.75, 0.0, 0.0, 0.0, 0.0, 0.0, 0.0, 0.0, 0.0, 0.1961, 0.75, 0.1961, 0.75, 0.1961, 0.75, 0.1961, 0.75, 0.2859, 0.75, 0.2859, 0.75, 0.2859, 0.75, 0.2859, 0.75, 0.7141, 0.5, 0.6961, 0.5, 0.6961, 0.5, 0.7141, 0.5, 0.8039, 0.5, 0.7859, 0.5, 0.7859, 0.5, 0.8039, 0.5, 0.6961, 0.5, 0.6961, 0.5, 0.6961, 0.5, 0.6961, 0.5, 0.6961, 0.75, 0.7141, 0.75, 0.7141, 0.75, 0.6961, 0.75, 0.7859, 0.75, 0.7859, 0.75, 0.7859, 0.75, 0.7859, 0.75, 0.7141, 0.5, 0.7141, 0.5, 0.7141, 0.5, 0.7141, 0.5, 0.7859, 0.75, 0.8039, 0.75, 0.8039, 0.75, 0.7859, 0.75, 0.1961, 0.75, 0.2141, 0.75, 0.2141, 0.75, 0.1961, 0.75, 0.7859, 0.75, 0.8039, 0.75, 0.8039, 0.75, 0.7859, 0.75, 0.2859, 0.75, 0.2859, 0.75, 0.2859, 0.75, 0.2859, 0.75, 0.3039, 0.75, 0.3039, 0.75, 0.3039, 0.75, 0.3039, 0.75, 0.0, 0.0, 0.0, 0.0, 0.0, 0.0, 0.0, 0.0, 0.3039, 0.75, 0.2859, 0.75, 0.2859, 0.75, 0.3039, 0.75, 0.6961, 0.5, 0.6961, 0.5, 0.6961, 0.5, 0.6961, 0.5, 0.7859, 0.5, 0.7859, 0.5, 0.7859, 0.5, 0.7859, 0.5, 0.2859, 0.75, 0.3039, 0.75, 0.3039, 0.75, 0.2859, 0.75, 0.2141, 0.75, 0.2141, 0.75, 0.2141, 0.75, 0.2141, 0.75, 0.1961, 0.5, 0.2141, 0.5, 0.2141, 0.5, 0.1961, 0.5, 0.8039, 0.5, 0.8039, 0.5, 0.8039, 0.5, 0.8039, 0.5, 0.3039, 0.75, 0.2859, 0.75, 0.2859, 0.75, 0.3039, 0.75, 0.0, 0.0, 0.0, 0.0, 0.0, 0.0, 0.0, 0.0, 0.3039, 0.75, 0.3039, 0.75, 0.3039, 0.75, 0.3039, 0.75, 0.7859, 0.5, 0.8039, 0.5, 0.8039, 0.5, 0.7859, 0.5, 0.6961, 0.75, 0.7141, 0.75, 0.7141, 0.75, 0.6961, 0.75, 0.2859, 0.75, 0.2859, 0.75, 0.2859, 0.75, 0.2859, 0.75, 0.8039, 0.5, 0.7859, 0.5, 0.7859, 0.5, 0.8039, 0.5, 0.6961, 0.5, 0.7141, 0.5, 0.7141, 0.5, 0.6961, 0.5, 0.7141, 0.75, 0.7141, 0.75, 0.7141, 0.75, 0.7141, 0.75, 0.7141, 0.5, 0.6961, 0.5, 0.6961, 0.5, 0.7141, 0.5, 0.8039, 0.75, 0.8039, 0.75, 0.8039, 0.75, 0.8039, 0.75, 0.7859, 0.75, 0.7859, 0.75, 0.7859, 0.75, 0.7859, 0.75, 0.8039, 0.5, 0.7859, 0.5, 0.7859, 0.5, 0.8039, 0.5, 0.2141, 0.5, 0.1961, 0.5, 0.1961, 0.5, 0.2141, 0.5, 0.6961, 0.75, 0.6961, 0.75, 0.6961, 0.75, 0.6961, 0.75, 0.2141, 0.75, 0.2141, 0.75, 0.2141, 0.75, 0.2141, 0.75, 0.8039, 0.5, 0.8039, 0.5, 0.8039, 0.5, 0.8039, 0.5, 0.8039, 0.75, 0.8039, 0.75, 0.8039, 0.75, 0.8039, 0.75, 0.7859, 0.5, 0.7859, 0.5, 0.7859, 0.5, 0.7859, 0.5, 0.2141, 0.75, 0.2141, 0.75, 0.2141, 0.75, 0.2141, 0.75, 0.3039, 0.5, 0.3039, 0.75, 0.3039, 0.75, 0.3039, 0.5, 0.3039, 0.75, 0.3039, 0.75, 0.3039, 0.75, 0.3039, 0.75, 0.7141, 0.75, 0.7141, 0.75, 0.7141, 0.75, 0.7141, 0.75, 0.7141, 0.5, 0.7141, 0.5, 0.7141, 0.5, 0.7141, 0.5, 0.1961, 0.75, 0.1961, 0.75, 0.1961, 0.75, 0.1961, 0.75, 0.2859, 0.75, 0.2859, 0.75, 0.2859, 0.75, 0.2859, 0.75, 0.2141, 0.75, 0.2141, 0.75, 0.2141, 0.75, 0.2141, 0.75, 0.2141, 0.75, 0.2141, 0.75, 0.2141, 0.75, 0.2141, 0.75, 0.3039, 0.75, 0.3039, 0.75, 0.3039, 0.75, 0.3039, 0.75, 0.0, 0.0, 0.0, 0.0, 0.0, 0.0, 0.0, 0.0, 0.3039, 0.75, 0.2859, 0.75, 0.2859, 0.75, 0.3039, 0.75, 0.6961, 0.5, 0.6961, 0.5, 0.6961, 0.5, 0.6961, 0.5, 0.3039, 0.75, 0.3039, 0.75, 0.3039, 0.75, 0.3039, 0.75, 0.2859, 0.75, 0.3039, 0.75, 0.3039, 0.75, 0.2859, 0.75, 0.2141, 0.75, 0.2141, 0.75, 0.2141, 0.75, 0.2141, 0.75, 0.2141, 0.75, 0.1961, 0.75, 0.1961, 0.75, 0.2141, 0.75, 0.1961, 0.75, 0.1961, 0.75, 0.1961, 0.75, 0.1961, 0.75, 0.2859, 0.75, 0.2859, 0.75, 0.2859, 0.75, 0.2859, 0.75, 0.7859, 0.75, 0.7859, 0.75, 0.7859, 0.75, 0.7859, 0.75, 0.3039, 0.75, 0.3039, 0.5, 0.3039, 0.5, 0.3039, 0.75, 0.7859, 0.75, 0.8039, 0.75, 0.8039, 0.75, 0.7859, 0.75, 0.7141, 0.5, 0.7141, 0.5, 0.7141, 0.5, 0.7141, 0.5, 0.7141, 0.75, 0.6961, 0.75, 0.6961, 0.75, 0.7141, 0.75, 0.8039, 0.75, 0.8039, 0.75, 0.8039, 0.75, 0.8039, 0.75, 0.7141, 0.75, 0.7141, 0.75, 0.7141, 0.75, 0.7141, 0.75, 0.2141, 0.5, 0.1961, 0.5, 0.1961, 0.5, 0.2141, 0.5, 0.8039, 0.75, 0.7859, 0.75, 0.7859, 0.75, 0.8039, 0.75, 0.2141, 0.75, 0.2141, 0.75, 0.2141, 0.75, 0.2141, 0.75, 0.3039, 0.75, 0.3039, 0.75, 0.3039, 0.75, 0.3039, 0.75, 0.7859, 0.5, 0.7859, 0.5, 0.7859, 0.5, 0.7859, 0.5, 0.1961, 0.75, 0.1961, 0.75, 0.1961, 0.75, 0.1961, 0.75, 0.2859, 0.75, 0.2859, 0.75, 0.2859, 0.75, 0.2859, 0.75, 0.2859, 0.75, 0.2859, 0.75, 0.2859, 0.75, 0.2859, 0.75, 0.6961, 0.75, 0.6961, 0.75, 0.6961, 0.75, 0.6961, 0.75, 0.1961, 0.75, 0.1961, 0.75, 0.1961, 0.75, 0.1961, 0.75, 0.2859, 0.75, 0.2859, 0.75, 0.2859, 0.75, 0.2859, 0.75, 0.8039, 0.5, 0.8039, 0.5, 0.8039, 0.5, 0.8039, 0.5, 0.7859, 0.5, 0.8039, 0.5, 0.8039, 0.5, 0.7859, 0.5, 0.6961, 0.75, 0.6961, 0.75, 0.6961, 0.75, 0.6961, 0.75, 0.7141, 0.5, 0.6961, 0.5, 0.6961, 0.5, 0.7141, 0.5, 0.1961, 0.75, 0.2141, 0.75, 0.2141, 0.75, 0.1961, 0.75, 0.0, 0.0, 0.0, 0.0, 0.0, 0.0, 0.0, 0.0, 0.3039, 0.75, 0.3039, 0.5, 0.3039, 0.5, 0.3039, 0.75, 0.7141, 0.75, 0.7141, 0.75, 0.7141, 0.75, 0.7141, 0.75, 0.0, 0.0, 0.0, 0.0, 0.0, 0.0, 0.0, 0.0, 0.1961, 0.75, 0.1961, 0.75, 0.1961, 0.75, 0.1961, 0.75, 0.8039, 0.75, 0.8039, 0.75, 0.8039, 0.75, 0.8039, 0.75, 0.3039, 0.75, 0.3039, 0.5, 0.3039, 0.5, 0.3039, 0.75, 0.7859, 0.75, 0.7859, 0.75, 0.7859, 0.75, 0.7859, 0.75, 0.1961, 0.75, 0.2141, 0.75, 0.2141, 0.75, 0.1961, 0.75, 0.3039, 0.75, 0.2859, 0.75, 0.2859, 0.75, 0.3039, 0.75, 0.6961, 0.75, 0.6961, 0.75, 0.6961, 0.75, 0.6961, 0.75, 0.2859, 0.75, 0.2859, 0.75, 0.2859, 0.75, 0.2859, 0.75, 0.8039, 0.75, 0.8039, 0.75, 0.8039, 0.75, 0.8039, 0.75, 0.7141, 0.5, 0.7141, 0.5, 0.7141, 0.5, 0.7141, 0.5, 0.2859, 0.75, 0.2859, 0.75, 0.2859, 0.75, 0.2859, 0.75, 0.2859, 0.75, 0.2859, 0.75, 0.2859, 0.75, 0.2859, 0.75, 0.7141, 0.75, 0.7141, 0.75, 0.7141, 0.75, 0.7141, 0.75, 0.2141, 0.75, 0.1961, 0.75, 0.1961, 0.75, 0.2141, 0.75, 0.2141, 0.75, 0.2141, 0.75, 0.2141, 0.75, 0.2141, 0.75, 0.7141, 0.5, 0.6961, 0.5, 0.6961, 0.5, 0.7141, 0.5, 0.6961, 0.5, 0.6961, 0.5, 0.6961, 0.5, 0.6961, 0.5, 0.2141, 0.75, 0.2141, 0.75, 0.2141, 0.75, 0.2141, 0.75, 0.1961, 0.75, 0.2141, 0.75, 0.2141, 0.75, 0.1961, 0.75, 0.7859, 0.75, 0.7859, 0.75, 0.7859, 0.75, 0.7859, 0.75, 0.2859, 0.75, 0.2859, 0.75, 0.2859, 0.75, 0.2859, 0.75, 0.3039, 0.75, 0.3039, 0.5, 0.3039, 0.5, 0.3039, 0.75, 0.6961, 0.75, 0.6961, 0.75, 0.6961, 0.75, 0.6961, 0.75, 0.7141, 0.75, 0.6961, 0.75, 0.6961, 0.75, 0.7141, 0.75, 0.2141, 0.75, 0.2141, 0.75, 0.2141, 0.75, 0.2141, 0.75, 0.1961, 0.75, 0.1961, 0.75, 0.1961, 0.75, 0.1961, 0.75, 0.2141, 0.75, 0.1961, 0.75, 0.1961, 0.75, 0.2141, 0.75, 0.2141, 0.75, 0.2141, 0.75, 0.2141, 0.75, 0.2141, 0.75, 0.2859, 0.75, 0.3039, 0.75, 0.3039, 0.75, 0.2859, 0.75, 0.3039, 0.5, 0.3039, 0.75, 0.3039, 0.75, 0.3039, 0.5, 0.7141, 0.5, 0.7141, 0.5, 0.7141, 0.5, 0.7141, 0.5, 0.2141, 0.75, 0.1961, 0.75, 0.1961, 0.75, 0.2141, 0.75, 0.3039, 0.75, 0.2859, 0.75, 0.2859, 0.75, 0.3039, 0.75, 0.0, 0.0, 0.0, 0.0, 0.0, 0.0, 0.0, 0.0, 0.3039, 0.75, 0.2859, 0.75, 0.2859, 0.75, 0.3039, 0.75, 0.3039, 0.75, 0.3039, 0.75, 0.3039, 0.75, 0.3039, 0.75, 0.0, 0.0, 0.0, 0.0, 0.0, 0.0, 0.0, 0.0, 0.6961, 0.75, 0.7141, 0.75, 0.7141, 0.75, 0.6961, 0.75, 0.1961, 0.5, 0.2141, 0.5, 0.2141, 0.5, 0.1961, 0.5, 0.2859, 0.75, 0.2859, 0.75, 0.2859, 0.75, 0.2859, 0.75, 0.8039, 0.75, 0.7859, 0.75, 0.7859, 0.75, 0.8039, 0.75, 0.2141, 0.75, 0.2141, 0.75, 0.2141, 0.75, 0.2141, 0.75, 0.8039, 0.5, 0.7859, 0.5, 0.7859, 0.5, 0.8039, 0.5, 0.2141, 0.75, 0.2141, 0.75, 0.2141, 0.75, 0.2141, 0.75, 0.6961, 0.75, 0.7141, 0.75, 0.7141, 0.75, 0.6961, 0.75, 0.7141, 0.75, 0.6961, 0.75, 0.6961, 0.75, 0.7141, 0.75, 0.2141, 0.5, 0.1961, 0.5, 0.1961, 0.5, 0.2141, 0.5, 0.2859, 0.75, 0.2859, 0.75, 0.2859, 0.75, 0.2859, 0.75, 0.1961, 0.5, 0.2141, 0.5, 0.2141, 0.5, 0.1961, 0.5, 0.2859, 0.75, 0.2859, 0.75, 0.2859, 0.75, 0.2859, 0.75, 0.0, 0.0, 0.0, 0.0, 0.0, 0.0, 0.0, 0.0, 0.3039, 0.75, 0.3039, 0.75, 0.3039, 0.75, 0.3039, 0.75, 0.3039, 0.75, 0.2859, 0.75, 0.2859, 0.75, 0.3039, 0.75, 0.0, 0.0, 0.0, 0.0, 0.0, 0.0, 0.0, 0.0, 0.3039, 0.75, 0.2859, 0.75, 0.2859, 0.75, 0.3039, 0.75, 0.2141, 0.75, 0.1961, 0.75, 0.1961, 0.75, 0.2141, 0.75, 0.7859, 0.5, 0.8039, 0.5, 0.8039, 0.5, 0.7859, 0.5, 0.3039, 0.5, 0.3039, 0.75, 0.3039, 0.75, 0.3039, 0.5, 0.2859, 0.75, 0.3039, 0.75, 0.3039, 0.75, 0.2859, 0.75, 0.2141, 0.75, 0.2141, 0.75, 0.2141, 0.75, 0.2141, 0.75, 0.2141, 0.75, 0.1961, 0.75, 0.1961, 0.75, 0.2141, 0.75, 0.1961, 0.75, 0.1961, 0.75, 0.1961, 0.75, 0.1961, 0.75, 0.0, 0.0, 0.0, 0.0, 0.0, 0.0, 0.0, 0.0, 0.0, 0.0, 0.0, 0.0, 0.0, 0.0, 0.0, 0.0, 0.2859, 0.75, 0.2859, 0.75, 0.2859, 0.75, 0.2859, 0.75, 0.3039, 0.75, 0.3039, 0.75, 0.3039, 0.75, 0.3039, 0.75, 0.0, 0.0, 0.0, 0.0, 0.0, 0.0, 0.0, 0.0, 0.1961, 0.5, 0.1961, 0.5, 0.1961, 0.5, 0.1961, 0.5, 0.2859, 0.75, 0.2859, 0.75, 0.2859, 0.75, 0.2859, 0.75, 0.1961, 0.75, 0.2141, 0.75, 0.2141, 0.75, 0.1961, 0.75, 0.0, 0.0, 0.0, 0.0, 0.0, 0.0, 0.0, 0.0, 0.0, 0.0, 0.0, 0.0, 0.0, 0.0, 0.0, 0.0, 0.2141, 0.75, 0.2141, 0.75, 0.2141, 0.75, 0.2141, 0.75, 0.0, 0.0, 0.0, 0.0, 0.0, 0.0, 0.0, 0.0, 0.3039, 0.75, 0.3039, 0.5, 0.3039, 0.5, 0.3039, 0.75, 0.2859, 0.75, 0.2859, 0.75, 0.2859, 0.75, 0.2859, 0.75, 0.1961, 0.75, 0.1961, 0.75, 0.1961, 0.75, 0.1961, 0.75, 0.2141, 0.75, 0.1961, 0.75, 0.1961, 0.75, 0.2141, 0.75, 0.2141, 0.75, 0.2141, 0.75, 0.2141, 0.75, 0.2141, 0.75, 0.2859, 0.75, 0.3039, 0.75, 0.3039, 0.75, 0.2859, 0.75, 0.2859, 0.75, 0.2859, 0.75, 0.2859, 0.75, 0.2859, 0.75, 0.3039, 0.5, 0.3039, 0.75, 0.3039, 0.75, 0.3039, 0.5, 0.2859, 0.5, 0.3039, 0.5, 0.3039, 0.5, 0.2859, 0.5, 0.2141, 0.75, 0.2141, 0.75, 0.2141, 0.75, 0.2141, 0.75, 0.0, 0.0, 0.0, 0.0, 0.0, 0.0, 0.0, 0.0, 0.2141, 0.5, 0.1961, 0.5, 0.1961, 0.5, 0.2141, 0.5, 0.2141, 0.75, 0.1961, 0.75, 0.1961, 0.75, 0.2141, 0.75, 0.3039, 0.75, 0.2859, 0.75, 0.2859, 0.75, 0.3039, 0.75, 0.0, 0.0, 0.0, 0.0, 0.0, 0.0, 0.0, 0.0, 0.3039, 0.75, 0.2859, 0.75, 0.2859, 0.75, 0.3039, 0.75, 0.2859, 0.75, 0.2859, 0.75, 0.2859, 0.75, 0.2859, 0.75, 0.3039, 0.75, 0.3039, 0.75, 0.3039, 0.75, 0.3039, 0.75, 0.0, 0.0, 0.0, 0.0, 0.0, 0.0, 0.0, 0.0, 0.0, 0.0, 0.0, 0.0, 0.0, 0.0, 0.0, 0.0, 0.1961, 0.5, 0.2141, 0.5, 0.2141, 0.5, 0.1961, 0.5, 0.2859, 0.75, 0.2859, 0.75, 0.2859, 0.75, 0.2859, 0.75, 0.2141, 0.75, 0.2141, 0.75, 0.2141, 0.75, 0.2141, 0.75, 0.2141, 0.75, 0.2141, 0.75, 0.2141, 0.75, 0.2141, 0.75, 0.2141, 0.5, 0.2141, 0.5, 0.2141, 0.5, 0.2141, 0.5, 0.0, 0.0, 0.0, 0.0, 0.0, 0.0, 0.0, 0.0, 0.0, 0.0, 0.0, 0.0, 0.0, 0.0, 0.0, 0.0, 0.0, 0.0, 0.0, 0.0, 0.0, 0.0, 0.0, 0.0, 0.0, 0.0, 0.0, 0.0, 0.0, 0.0, 0.0, 0.0, 0.2141, 0.5, 0.1961, 0.5, 0.1961, 0.5, 0.2141, 0.5, 0.0, 0.0, 0.0, 0.0, 0.0, 0.0, 0.0, 0.0, 0.2141, 0.75, 0.2141, 0.75, 0.2141, 0.75, 0.2141, 0.75, 0.0, 0.0, 0.0, 0.0, 0.0, 0.0, 0.0, 0.0, 0.2859, 0.75, 0.2859, 0.75, 0.2859, 0.75, 0.2859, 0.75, 0.0, 0.0, 0.0, 0.0, 0.0, 0.0, 0.0, 0.0, 0.2859, 0.75, 0.2859, 0.75, 0.2859, 0.75, 0.2859, 0.75, 0.0, 0.0, 0.0, 0.0, 0.0, 0.0, 0.0, 0.0, 0.2141, 0.75, 0.2141, 0.75, 0.2141, 0.75, 0.2141, 0.75, 0.3039, 0.5, 0.3039, 0.5, 0.3039, 0.5, 0.3039, 0.5, 0.3039, 0.75, 0.3039, 0.75, 0.3039, 0.75, 0.3039, 0.75, 0.0, 0.0, 0.0, 0.0, 0.0, 0.0, 0.0, 0.0, 0.0, 0.0, 0.0, 0.0, 0.0, 0.0, 0.0, 0.0, 0.0, 0.0, 0.0, 0.0, 0.0, 0.0, 0.0, 0.0, 0.1961, 0.75, 0.1961, 0.75, 0.1961, 0.75, 0.1961, 0.75, 0.2141, 0.75, 0.2141, 0.75, 0.2141, 0.75, 0.2141, 0.75, 0.2859, 0.75, 0.2859, 0.75, 0.2859, 0.75, 0.2859, 0.75, 0.2141, 0.75, 0.2141, 0.75, 0.2141, 0.75, 0.2141, 0.75, 0.2141, 0.75, 0.2141, 0.75, 0.2141, 0.75, 0.2141, 0.75, 0.2859, 0.75, 0.2859, 0.75, 0.2859, 0.75, 0.2859, 0.75, 0.0, 0.0, 0.0, 0.0, 0.0, 0.0, 0.0, 0.0, 0.3039, 0.75, 0.3039, 0.75, 0.3039, 0.75, 0.3039, 0.75, 0.0, 0.0, 0.0, 0.0, 0.0, 0.0, 0.0, 0.0, 0.0, 0.0, 0.0, 0.0, 0.0, 0.0, 0.0, 0.0, 0.2859, 0.5, 0.2859, 0.5, 0.2859, 0.5, 0.2859, 0.5, 0.0, 0.0, 0.0, 0.0, 0.0, 0.0, 0.0, 0.0, 0.0, 0.0, 0.0, 0.0, 0.0, 0.0, 0.0, 0.0, 0.1961, 0.75, 0.1961, 0.75, 0.1961, 0.75, 0.1961, 0.75, 0.0, 0.0, 0.0, 0.0, 0.0, 0.0, 0.0, 0.0, 0.2859, 0.75, 0.2859, 0.75, 0.2859, 0.75, 0.2859, 0.75, 0.3039, 0.5, 0.3039, 0.5, 0.3039, 0.5, 0.3039, 0.5, 0.0, 0.0, 0.0, 0.0, 0.0, 0.0, 0.0, 0.0, 0.0, 0.0, 0.0, 0.0, 0.0, 0.0, 0.0, 0.0, 0.0, 0.0, 0.0, 0.0, 0.0, 0.0, 0.0, 0.0, 0.0, 0.0, 0.0, 0.0, 0.0, 0.0, 0.0, 0.0, 0.0, 0.0, 0.0, 0.0, 0.0, 0.0, 0.0, 0.0, 0.0, 0.0, 0.0, 0.0, 0.0, 0.0, 0.0, 0.0, 0.0, 0.0, 0.0, 0.0, 0.0, 0.0, 0.0, 0.0, 0.0, 0.0, 0.0, 0.0, 0.0, 0.0, 0.0, 0.0, 0.2141, 0.5, 0.1961, 0.5, 0.1961, 0.5, 0.2141, 0.5, 0.1961, 0.75, 0.2141, 0.75, 0.2141, 0.75, 0.1961, 0.75, 0.0, 0.0, 0.0, 0.0, 0.0, 0.0, 0.0, 0.0, 0.2859, 0.5, 0.2859, 0.5, 0.2859, 0.5, 0.2859, 0.5, 0.0, 0.0, 0.0, 0.0, 0.0, 0.0, 0.0, 0.0, 0.3039, 0.5, 0.2859, 0.5, 0.2859, 0.5, 0.3039, 0.5, 0.0, 0.0, 0.0, 0.0, 0.0, 0.0, 0.0, 0.0, 0.0, 0.0, 0.0, 0.0, 0.0, 0.0, 0.0, 0.0, 0.3039, 0.5, 0.2859, 0.5, 0.2859, 0.5, 0.3039, 0.5, 0.1961, 0.75, 0.1961, 0.75, 0.1961, 0.75, 0.1961, 0.75, 0.2141, 0.75, 0.1961, 0.75, 0.1961, 0.75, 0.2141, 0.75, 0.0, 0.0, 0.0, 0.0, 0.0, 0.0, 0.0, 0.0, 0.2141, 0.5, 0.1961, 0.5, 0.1961, 0.5, 0.2141, 0.5, 0.2141, 0.75, 0.2141, 0.75, 0.2141, 0.75, 0.2141, 0.75, 0.0, 0.0, 0.0, 0.0, 0.0, 0.0, 0.0, 0.0, 0.2859, 0.75, 0.3039, 0.75, 0.3039, 0.75, 0.2859, 0.75, 0.0, 0.0, 0.0, 0.0, 0.0, 0.0, 0.0, 0.0, 0.0, 0.0, 0.0, 0.0, 0.0, 0.0, 0.0, 0.0, 0.3039, 0.75, 0.2859, 0.75, 0.2859, 0.75, 0.3039, 0.75, 0.0, 0.0, 0.0, 0.0, 0.0, 0.0, 0.0, 0.0, 0.3039, 0.5, 0.2859, 0.5, 0.2859, 0.5, 0.3039, 0.5, 0.0, 0.0, 0.0, 0.0, 0.0, 0.0, 0.0, 0.0, 0.6961, 0.75, 0.7141, 0.75, 0.7141, 0.75, 0.6961, 0.75, 0.8039, 0.5, 0.7859, 0.5, 0.7859, 0.5, 0.8039, 0.5, 0.7141, 0.5, 0.6961, 0.5, 0.6961, 0.5, 0.7141, 0.5, 0.7859, 0.75, 0.8039, 0.75, 0.8039, 0.75, 0.7859, 0.75, 0.0, 0.0, 0.0, 0.0, 0.0, 0.0, 0.0, 0.0, 0.0, 0.0, 0.0, 0.0, 0.0, 0.0, 0.0, 0.0, 0.0, 0.0, 0.0, 0.0, 0.0, 0.0, 0.0, 0.0, 0.0, 0.0, 0.0, 0.0, 0.0, 0.0, 0.0, 0.0, 0.0, 0.0, 0.0, 0.0, 0.0, 0.0, 0.0, 0.0, 0.0, 0.0, 0.0, 0.0, 0.0, 0.0, 0.0, 0.0, 0.8039, 0.75, 0.8039, 0.75, 0.8039, 0.75, 0.8039, 0.75, 0.0, 0.0, 0.0, 0.0, 0.0, 0.0, 0.0, 0.0, 0.7859, 0.75, 0.7859, 0.75, 0.7859, 0.75, 0.7859, 0.75, 0.0, 0.0, 0.0, 0.0, 0.0, 0.0, 0.0, 0.0, 0.7859, 0.5, 0.7859, 0.5, 0.7859, 0.5, 0.7859, 0.5, 0.625, 0.3391, 0.625, 0.3211, 0.625, 0.3211, 0.625, 0.3391, 0.6961, 0.5, 0.7141, 0.5, 0.7141, 0.5, 0.6961, 0.5, 0.0, 0.0, 0.0, 0.0, 0.0, 0.0, 0.0, 0.0, 0.0, 0.0, 0.0, 0.0, 0.0, 0.0, 0.0, 0.0, 0.8039, 0.5, 0.8039, 0.5, 0.8039, 0.5, 0.8039, 0.5, 0.0, 0.0, 0.0, 0.0, 0.0, 0.0, 0.0, 0.0, 0.0, 0.0, 0.0, 0.0, 0.0, 0.0, 0.0, 0.0, 0.7141, 0.75, 0.6961, 0.75, 0.6961, 0.75, 0.7141, 0.75, 0.7141, 0.75, 0.7141, 0.75, 0.7141, 0.75, 0.7141, 0.75, 0.0, 0.0, 0.0, 0.0, 0.0, 0.0, 0.0, 0.0, 0.0, 0.0, 0.0, 0.0, 0.0, 0.0, 0.0, 0.0, 0.6961, 0.75, 0.6961, 0.75, 0.6961, 0.75, 0.6961, 0.75, 0.0, 0.0, 0.0, 0.0, 0.0, 0.0, 0.0, 0.0, 0.8039, 0.75, 0.7859, 0.75, 0.7859, 0.75, 0.8039, 0.75, 0.0, 0.0, 0.0, 0.0, 0.0, 0.0, 0.0, 0.0, 0.0, 0.0, 0.0, 0.0, 0.0, 0.0, 0.0, 0.0, 0.0, 0.0, 0.0, 0.0, 0.0, 0.0, 0.0, 0.0, 0.625, 0.9109, 0.375, 0.9109, 0.375, 0.9109, 0.625, 0.9109, 0.0, 0.0, 0.0, 0.0, 0.0, 0.0, 0.0, 0.0, 0.625, 0.8211, 0.375, 0.8211, 0.375, 0.8211, 0.625, 0.8211, 0.375, 0.8391, 0.625, 0.8391, 0.625, 0.8391, 0.375, 0.8391, 0.0, 0.0, 0.0, 0.0, 0.0, 0.0, 0.0, 0.0, 0.625, 0.4109, 0.375, 0.4109, 0.375, 0.4109, 0.625, 0.4109, 0.0, 0.0, 0.0, 0.0, 0.0, 0.0, 0.0, 0.0, 0.625, 0.3211, 0.375, 0.3211, 0.375, 0.3211, 0.625, 0.3211, 0.8039, 0.5, 0.7859, 0.5, 0.7859, 0.5, 0.8039, 0.5, 0.0, 0.0, 0.0, 0.0, 0.0, 0.0, 0.0, 0.0, 0.375, 0.3391, 0.625, 0.3391, 0.625, 0.3391, 0.375, 0.3391, 0.625, 0.8211, 0.625, 0.8211, 0.625, 0.8211, 0.625, 0.8211, 0.0, 0.0, 0.0, 0.0, 0.0, 0.0, 0.0, 0.0, 0.625, 0.8391, 0.625, 0.8391, 0.625, 0.8391, 0.625, 0.8391, 0.0, 0.0, 0.0, 0.0, 0.0, 0.0, 0.0, 0.0, 0.7141, 0.5, 0.6961, 0.5, 0.6961, 0.5, 0.7141, 0.5, 0.0, 0.0, 0.0, 0.0, 0.0, 0.0, 0.0, 0.0, 0.625, 0.3211, 0.625, 0.3211, 0.625, 0.3211, 0.625, 0.3211, 0.6961, 0.75, 0.7141, 0.75, 0.7141, 0.75, 0.6961, 0.75, 0.0, 0.0, 0.0, 0.0, 0.0, 0.0, 0.0, 0.0, 0.0, 0.0, 0.0, 0.0, 0.0, 0.0, 0.0, 0.0, 0.625, 0.3391, 0.625, 0.3391, 0.625, 0.3391, 0.625, 0.3391, 0.0, 0.0, 0.0, 0.0, 0.0, 0.0, 0.0, 0.0, 0.7859, 0.75, 0.8039, 0.75, 0.8039, 0.75, 0.7859, 0.75, 0.0, 0.0, 0.0, 0.0, 0.0, 0.0, 0.0, 0.0, 0.0, 0.0, 0.0, 0.0, 0.0, 0.0, 0.0, 0.0, 0.0, 0.0, 0.0, 0.0, 0.0, 0.0, 0.0, 0.0, 0.0, 0.0, 0.0, 0.0, 0.0, 0.0, 0.0, 0.0, 0.625, 0.9109, 0.625, 0.9109, 0.625, 0.9109, 0.625, 0.9109, 0.0, 0.0, 0.0, 0.0, 0.0, 0.0, 0.0, 0.0, 0.0, 0.0, 0.0, 0.0, 0.0, 0.0, 0.0, 0.0, 0.625, 0.4109, 0.625, 0.4109, 0.625, 0.4109, 0.625, 0.4109, 0.625, 0.4289, 0.375, 0.4289, 0.375, 0.4289, 0.625, 0.4289, 0.0, 0.0, 0.0, 0.0, 0.0, 0.0, 0.0, 0.0, 0.7859, 0.5, 0.8039, 0.5, 0.8039, 0.5, 0.7859, 0.5, 0.0, 0.0, 0.0, 0.0, 0.0, 0.0, 0.0, 0.0, 0.0, 0.0, 0.0, 0.0, 0.0, 0.0, 0.0, 0.0, 0.625, 0.3391, 0.375, 0.3391, 0.375, 0.3211, 0.625, 0.3211, 0.625, 0.4289, 0.375, 0.4289, 0.375, 0.4109, 0.625, 0.4109, 0.375, 0.4109, 0.625, 0.4109, 0.625, 0.4109, 0.375, 0.4109, 0.625, 0.3391, 0.375, 0.3391, 0.375, 0.3391, 0.625, 0.3391, 0.375, 0.3211, 0.625, 0.3211, 0.625, 0.3211, 0.375, 0.3211, 0.0, 0.0, 0.0, 0.0, 0.0, 0.0, 0.0, 0.0, 0.0, 0.0, 0.0, 0.0, 0.0, 0.0, 0.0, 0.0, 0.6961, 0.5, 0.6961, 0.5, 0.6961, 0.5, 0.6961, 0.5, 0.625, 0.8391, 0.625, 0.8211, 0.625, 0.8211, 0.625, 0.8391, 0.0, 0.0, 0.0, 0.0, 0.0, 0.0, 0.0, 0.0, 0.7141, 0.5, 0.7141, 0.5, 0.7141, 0.5, 0.7141, 0.5, 0.7141, 0.5, 0.7141, 0.5, 0.7141, 0.5, 0.7141, 0.5, 0.6961, 0.5, 0.6961, 0.5, 0.6961, 0.5, 0.6961, 0.5, 0.6961, 0.5, 0.7141, 0.5, 0.7141, 0.5, 0.6961, 0.5, 0.7859, 0.5, 0.8039, 0.5, 0.8039, 0.5, 0.7859, 0.5, 0.8039, 0.5, 0.7859, 0.5, 0.7859, 0.5, 0.8039, 0.5, 0.7859, 0.5, 0.8039, 0.5, 0.8039, 0.5, 0.7859, 0.5, 0.8039, 0.5, 0.8039, 0.5, 0.8039, 0.5, 0.8039, 0.5, 0.7141, 0.5, 0.6961, 0.5, 0.6961, 0.5, 0.7141, 0.5, 0.7859, 0.5, 0.7859, 0.5, 0.7859, 0.5, 0.7859, 0.5, 0.8039, 0.5, 0.7859, 0.5, 0.7859, 0.5, 0.8039, 0.5, 0.7141, 0.75, 0.7141, 0.75, 0.7141, 0.75, 0.7141, 0.75, 0.8039, 0.75, 0.8039, 0.75, 0.8039, 0.75, 0.8039, 0.75, 0.7859, 0.75, 0.7859, 0.75, 0.7859, 0.75, 0.7859, 0.75, 0.7141, 0.75, 0.6961, 0.75, 0.6961, 0.75, 0.7141, 0.75, 0.6961, 0.75, 0.7141, 0.75, 0.7141, 0.75, 0.6961, 0.75, 0.8039, 0.75, 0.7859, 0.75, 0.7859, 0.75, 0.8039, 0.75, 0.7859, 0.75, 0.8039, 0.75, 0.8039, 0.75, 0.7859, 0.75, 0.7141, 0.75, 0.7141, 0.75, 0.7141, 0.75, 0.7141, 0.75, 0.7859, 0.75, 0.7859, 0.75, 0.7859, 0.75, 0.7859, 0.75, 0.7859, 0.75, 0.8039, 0.75, 0.8039, 0.75, 0.7859, 0.75, 0.7859, 0.75, 0.7859, 0.75, 0.7859, 0.75, 0.7859, 0.75, 0.7141, 0.75, 0.7141, 0.75, 0.7141, 0.75, 0.7141, 0.75, 0.8039, 0.75, 0.8039, 0.75, 0.8039, 0.75, 0.8039, 0.75, 0.6961, 0.75, 0.6961, 0.75, 0.6961, 0.75, 0.6961, 0.75, 0.7859, 0.5, 0.8039, 0.5, 0.8039, 0.5, 0.7859, 0.5, 0.6961, 0.75, 0.7141, 0.75, 0.7141, 0.75, 0.6961, 0.75, 0.625, 0.9289, 0.375, 0.9289, 0.375, 0.9289, 0.625, 0.9289, 0.625, 0.8391, 0.375, 0.8391, 0.375, 0.8211, 0.625, 0.8211, 0.625, 0.9289, 0.375, 0.9289, 0.375, 0.9109, 0.625, 0.9109, 0.375, 0.9109, 0.625, 0.9109, 0.625, 0.9109, 0.375, 0.9109, 0.625, 0.8391, 0.375, 0.8391, 0.375, 0.8391, 0.625, 0.8391, 0.375, 0.8211, 0.625, 0.8211, 0.625, 0.8211, 0.375, 0.8211, 0.125, 0.5, 0.375, 0.5, 0.375, 0.75, 0.125, 0.75, 0.8617, 0.7367, 0.6383, 0.7367, 0.6383, 0.7367, 0.8617, 0.7367, 0.6383, 0.5133, 0.8617, 0.5133, 0.8617, 0.5133, 0.6383, 0.5133, 0.6383, 0.7367, 0.6383, 0.5133, 0.6383, 0.5133, 0.6383, 0.7367, 0.8617, 0.5133, 0.8617, 0.7367, 0.8617, 0.7367, 0.8617, 0.5133, 0.6383, 0.5133, 0.8617, 0.5133, 0.8617, 0.5133, 0.6383, 0.5133, 0.6383, 0.7367, 0.6383, 0.5133, 0.6383, 0.5133, 0.6383, 0.7367, 0.8617, 0.5133, 0.8617, 0.7367, 0.8617, 0.7367, 0.8617, 0.5133, 0.8617, 0.7367, 0.6383, 0.7367, 0.6383, 0.7367, 0.8617, 0.7367, 0.125, 0.5, 0.125, 0.75, 0.375, 0.75, 0.375, 0.5, 0.125, 0.5, 0.375, 0.5, 0.375, 0.5, 0.125, 0.5, 0.375, 0.5, 0.375, 0.75, 0.375, 0.75, 0.375, 0.5, 0.125, 0.75, 0.125, 0.5, 0.125, 0.5, 0.125, 0.75, 0.375, 0.75, 0.125, 0.75, 0.125, 0.75, 0.375, 0.75])
me_cube_002.materials.append(mat_wood)
me_cube_002.materials.append(mat_metal)
me_cube_002.update()
me_cylinder_005 = bpy.data.meshes.new('Cylinder.005')
me_cylinder_005.from_pydata([(-1.795, 0.1219, 0.033), (-1.295, 0.1219, 0.033), (-1.795, 0.1143, -0.005271), (-1.295, 0.1143, -0.005271), (-1.795, 0.09265, -0.03771), (-1.295, 0.09265, -0.03771), (-1.795, 0.0602, -0.05939), (-1.295, 0.0602, -0.05939), (-1.795, 0.02194, -0.067), (-1.295, 0.02194, -0.067), (-1.795, -0.01633, -0.05939), (-1.295, -0.01633, -0.05939), (-1.795, -0.04877, -0.03771), (-1.295, -0.04877, -0.03771), (-1.795, -0.07045, -0.005271), (-1.295, -0.07045, -0.005271), (-1.795, -0.07806, 0.033), (-1.295, -0.07806, 0.033), (-1.795, -0.07045, 0.07127), (-1.295, -0.07045, 0.07127), (-1.795, -0.04877, 0.1037), (-1.295, -0.04877, 0.1037), (-1.795, -0.01633, 0.1254), (-1.295, -0.01633, 0.1254), (-1.795, 0.02194, 0.133), (-1.295, 0.02194, 0.133), (-1.795, 0.0602, 0.1254), (-1.295, 0.0602, 0.1254), (-1.795, 0.09265, 0.1037), (-1.295, 0.09265, 0.1037), (-1.795, 0.1143, 0.07127), (-1.295, 0.1143, 0.07127), (1.29, 0.1219, 0.03439), (1.79, 0.1219, 0.03439), (1.29, 0.1143, -0.003879), (1.79, 0.1143, -0.003878), (1.29, 0.09265, -0.03632), (1.79, 0.09265, -0.03632), (1.29, 0.0602, -0.058), (1.79, 0.0602, -0.058), (1.29, 0.02194, -0.06561), (1.79, 0.02194, -0.06561), (1.29, -0.01633, -0.058), (1.79, -0.01633, -0.058), (1.29, -0.04877, -0.03632), (1.79, -0.04877, -0.03632), (1.29, -0.07045, -0.003879), (1.79, -0.07045, -0.003878), (1.29, -0.07806, 0.03439), (1.79, -0.07806, 0.03439), (1.29, -0.07045, 0.07266), (1.79, -0.07045, 0.07266), (1.29, -0.04877, 0.1051), (1.79, -0.04877, 0.1051), (1.29, -0.01633, 0.1268), (1.79, -0.01633, 0.1268), (1.29, 0.02194, 0.1344), (1.79, 0.02194, 0.1344), (1.29, 0.0602, 0.1268), (1.79, 0.0602, 0.1268), (1.29, 0.09265, 0.1051), (1.79, 0.09265, 0.1051), (1.29, 0.1143, 0.07266), (1.79, 0.1143, 0.07266), (-2.999, 0.0, -3.576e-07), (2.999, 0.0, 5.96e-08), (-2.999, -2.8, -3.576e-07), (2.999, -2.8, 5.96e-08), (2.999, -2.693, 0.3827), (-2.999, -2.39, 0.7071), (2.999, -2.39, 0.7071), (-2.999, -1.936, 0.9239), (-2.999, -1.4, 1.0), (2.999, -1.4, 1.0), (-2.999, -0.8642, 0.9239), (2.999, -0.8642, 0.9239), (2.999, -0.4101, 0.7071), (-2.999, -0.1066, 0.3827), (2.999, -0.1066, 0.3827), (-1.752, 0.0, -5.96e-08), (-1.324, 0.0, 0.0), (1.324, 0.0, -5.96e-08), (1.752, 0.0, 0.0), (1.752, -2.8, 0.0), (1.324, -2.8, -5.96e-08), (-1.324, -2.8, 0.0), (-1.752, -2.8, -5.96e-08), (1.324, -2.693, 0.3827), (1.752, -2.693, 0.3827), (-1.752, -2.693, 0.3827), (-1.324, -2.693, 0.3827), (1.324, -2.39, 0.7071), (1.752, -2.39, 0.7071), (-1.752, -2.39, 0.7071), (-1.324, -2.39, 0.7071), (1.324, -1.936, 0.9239), (1.752, -1.936, 0.9239), (-1.752, -1.936, 0.9239), (-1.324, -1.936, 0.9239), (1.324, -1.4, 1.0), (1.752, -1.4, 1.0), (-1.752, -1.4, 1.0), (-1.324, -1.4, 1.0), (1.324, -0.8642, 0.9239), (1.752, -0.8642, 0.9239), (-1.752, -0.8642, 0.9239), (-1.324, -0.8642, 0.9239), (1.324, -0.4101, 0.7071), (1.752, -0.4101, 0.7071), (-1.752, -0.4101, 0.7071), (-1.324, -0.4101, 0.7071), (1.324, -0.1066, 0.3827), (1.752, -0.1066, 0.3827), (-1.752, -0.1066, 0.3827), (-1.324, -0.1066, 0.3827), (-2.653, -2.627, -0.02457), (-2.649, -2.532, 0.3349), (2.649, -2.532, 0.3349), (2.653, -2.627, -0.02457), (-2.649, -2.266, 0.6188), (2.649, -2.266, 0.6188), (-2.649, -1.869, 0.8085), (2.649, -1.869, 0.8085), (-2.649, -1.4, 0.8751), (2.649, -1.4, 0.8751), (-2.649, -0.9312, 0.8085), (2.649, -0.9312, 0.8085), (-2.649, -0.5337, 0.6188), (2.649, -0.5337, 0.6188), (-2.649, -0.2681, 0.3349), (2.649, -0.2681, 0.3349), (-2.653, -0.173, -0.02457), (2.653, -0.173, -0.02457), (-1.752, -0.323, 0.3186), (-1.324, -0.323, 0.3186), (-1.324, -0.2298, -0.03265), (-1.752, -0.2298, -0.03265), (1.324, -0.323, 0.3186), (1.752, -0.323, 0.3186), (1.752, -0.2298, -0.03265), (1.324, -0.2298, -0.03265), (-1.752, -0.5757, 0.5888), (-1.324, -0.5757, 0.5888), (1.324, -0.5757, 0.5888), (1.752, -0.5757, 0.5888), (-1.752, -0.9539, 0.7693), (-1.324, -0.9539, 0.7693), (1.324, -0.9539, 0.7693), (1.752, -0.9539, 0.7693), (-1.752, -1.4, 0.8326), (-1.324, -1.4, 0.8326), (1.324, -1.4, 0.8326), (1.752, -1.4, 0.8326), (-1.752, -1.846, 0.7693), (-1.324, -1.846, 0.7693), (1.324, -1.846, 0.7693), (1.752, -1.846, 0.7693), (-1.752, -2.224, 0.5888), (-1.324, -2.224, 0.5888), (1.324, -2.224, 0.5888), (1.752, -2.224, 0.5888), (-1.752, -2.477, 0.3186), (-1.324, -2.477, 0.3186), (1.324, -2.477, 0.3186), (1.752, -2.477, 0.3186), (-1.752, -2.57, -0.03265), (-1.324, -2.57, -0.03265), (1.324, -2.57, -0.03265), (1.752, -2.57, -0.03265), (2.658, -1.936, 0.9239), (2.999, -1.787, 0.945), (2.999, -2.062, 0.8636), (-1.752, -0.04026, 0.4023), (-1.324, -0.04026, 0.4023), (-1.324, 0.05968, -0.02848), (-1.752, 0.05968, -0.02848), (1.324, -0.04026, 0.4023), (1.752, -0.04026, 0.4023), (1.752, 0.05968, -0.02848), (1.324, 0.05968, -0.02848), (-1.752, -0.3593, 0.7434), (-1.324, -0.3593, 0.7434), (1.324, -0.3593, 0.7434), (1.752, -0.3593, 0.7434), (-1.752, -0.8368, 0.9712), (-1.324, -0.8368, 0.9712), (1.324, -0.8368, 0.9712), (1.752, -0.8368, 0.9712), (-1.752, -1.4, 1.051), (-1.324, -1.4, 1.051), (1.324, -1.4, 1.051), (1.752, -1.4, 1.051), (-1.752, -1.963, 0.9712), (-1.324, -1.963, 0.9712), (1.324, -1.963, 0.9712), (1.752, -1.963, 0.9712), (-1.752, -2.441, 0.7434), (-1.324, -2.441, 0.7434), (1.324, -2.441, 0.7434), (1.752, -2.441, 0.7434), (-1.752, -2.76, 0.4023), (-1.324, -2.76, 0.4023), (1.324, -2.76, 0.4023), (1.752, -2.76, 0.4023), (-1.752, -2.86, -0.02848), (-1.324, -2.86, -0.02848), (1.324, -2.86, -0.02848), (1.752, -2.86, -0.02848), (-1.752, -0.3895, 0.2992), (-1.324, -0.3895, 0.2992), (-1.324, -0.27, -0.07515), (-1.752, -0.27, -0.07515), (1.324, -0.3895, 0.2992), (1.752, -0.3895, 0.2992), (1.752, -0.27, -0.07515), (1.324, -0.27, -0.07515), (-1.752, -0.6265, 0.5525), (-1.324, -0.6265, 0.5525), (1.324, -0.6265, 0.5525), (1.752, -0.6265, 0.5525), (-1.752, -0.9814, 0.7219), (-1.324, -0.9814, 0.7219), (1.324, -0.9814, 0.7219), (1.752, -0.9814, 0.7219), (-1.752, -1.4, 0.7814), (-1.324, -1.4, 0.7814), (1.324, -1.4, 0.7814), (1.752, -1.4, 0.7814), (-1.752, -1.819, 0.7219), (-1.324, -1.819, 0.7219), (1.324, -1.819, 0.7219), (1.752, -1.819, 0.7219), (-1.752, -2.174, 0.5525), (-1.324, -2.174, 0.5525), (1.324, -2.174, 0.5525), (1.752, -2.174, 0.5525), (-1.752, -2.411, 0.2992), (-1.324, -2.411, 0.2992), (1.324, -2.411, 0.2992), (1.752, -2.411, 0.2992), (-1.752, -2.53, -0.07515), (-1.324, -2.53, -0.07515), (1.324, -2.53, -0.07515), (1.752, -2.53, -0.07515), (-2.999, -2.736, 0.2286), (-2.999, -2.571, 0.5133), (-2.505, -2.693, 0.3827), (-2.999, -0.6565, 0.8247), (-2.999, -0.2454, 0.5311), (-2.334, -0.4101, 0.7071), (-1.324, -2.843, 0.0446), (-1.324, -2.788, 0.04313), (-0.07634, -2.84, -0.3916), (-0.2016, -2.882, -0.2663), (-0.07634, -2.724, -0.3916), (-0.2016, -2.682, -0.2663), (0.2731, -2.84, -0.3916), (0.3984, -2.882, -0.2663), (0.2731, -2.724, -0.3916), (0.3984, -2.682, -0.2663), (-0.2016, -2.882, 0.1351), (-0.1283, -2.882, 0.2084), (-0.2016, -2.858, 0.2084), (-0.2016, -2.707, 0.2084), (-0.1283, -2.682, 0.2084), (-0.2016, -2.682, 0.1351), (0.3984, -2.858, 0.2084), (0.3251, -2.882, 0.2084), (0.3984, -2.882, 0.1351), (0.3251, -2.682, 0.2084), (0.3984, -2.707, 0.2084), (0.3984, -2.682, 0.1351)], [], [(0, 1, 3, 2), (2, 3, 5, 4), (4, 5, 7, 6), (6, 7, 9, 8), (8, 9, 11, 10), (10, 11, 13, 12), (12, 13, 15, 14), (14, 15, 17, 16), (16, 17, 19, 18), (18, 19, 21, 20), (20, 21, 23, 22), (22, 23, 25, 24), (24, 25, 27, 26), (26, 27, 29, 28), (3, 1, 31, 29, 27, 25, 23, 21, 19, 17, 15, 13, 11, 9, 7, 5), (28, 29, 31, 30), (30, 31, 1, 0), (0, 2, 4, 6, 8, 10, 12, 14, 16, 18, 20, 22, 24, 26, 28, 30), (32, 33, 35, 34), (34, 35, 37, 36), (36, 37, 39, 38), (38, 39, 41, 40), (40, 41, 43, 42), (42, 43, 45, 44), (44, 45, 47, 46), (46, 47, 49, 48), (48, 49, 51, 50), (50, 51, 53, 52), (52, 53, 55, 54), (54, 55, 57, 56), (56, 57, 59, 58), (58, 59, 61, 60), (35, 33, 63, 61, 59, 57, 55, 53, 51, 49, 47, 45, 43, 41, 39, 37), (60, 61, 63, 62), (62, 63, 33, 32), (32, 34, 36, 38, 40, 42, 44, 46, 48, 50, 52, 54, 56, 58, 60, 62), (85, 84, 87, 90, 251), (90, 87, 91, 94), (94, 91, 95, 98), (98, 95, 99, 102), (102, 99, 103, 106), (106, 103, 107, 110), (110, 107, 111, 114), (83, 67, 68, 88), (96, 169, 170, 73, 100), (246, 89, 93, 69, 245), (114, 111, 81, 80), (112, 78, 65, 82), (74, 105, 109, 249, 247), (108, 76, 78, 112), (104, 75, 76, 108), (72, 101, 105, 74), (100, 73, 75, 104), (71, 97, 101, 72), (69, 93, 97, 71), (68, 67, 65, 78, 76, 75, 73, 170, 171, 70), (88, 68, 70, 92), (249, 109, 113, 77, 248), (158, 233, 229, 154), (104, 187, 191, 100), (151, 226, 230, 155), (101, 188, 184, 105), (165, 240, 204, 86), (156, 152, 227, 231), (106, 185, 189, 102), (79, 175, 211, 136), (81, 179, 215, 140), (149, 224, 228, 153), (77, 113, 79, 64), (166, 162, 163, 167), (162, 158, 159, 163), (158, 154, 155, 159), (154, 150, 151, 155), (150, 146, 147, 151), (146, 142, 143, 147), (142, 134, 137, 143), (168, 164, 117, 118), (117, 120, 122, 124, 126, 128, 130, 132, 118), (115, 131, 129, 127, 125, 123, 121, 119, 116), (134, 135, 140, 137), (138, 139, 132, 130), (127, 129, 133, 141), (144, 138, 130, 128), (125, 127, 141, 145), (148, 144, 128, 126), (123, 125, 145, 149), (152, 148, 126, 124), (121, 123, 149, 153), (156, 152, 124, 122), (119, 121, 153, 157), (160, 156, 122, 120), (116, 119, 157, 161), (164, 160, 120, 117), (115, 116, 161, 165), (103, 186, 182, 107), (135, 210, 174, 80), (154, 229, 225, 150), (108, 183, 187, 104), (83, 207, 243, 168), (147, 222, 226, 151), (105, 184, 180, 109), (152, 148, 223, 227), (110, 181, 185, 106), (145, 220, 224, 149), (107, 182, 176, 111), (150, 225, 221, 146), (129, 131, 136, 133), (83, 168, 118, 67), (81, 140, 135, 80), (112, 177, 183, 108), (66, 115, 165, 86), (64, 131, 115, 66), (143, 218, 222, 147), (109, 180, 172, 113), (79, 136, 131, 64), (85, 166, 167, 84), (65, 132, 139, 82), (67, 118, 132, 65), (169, 171, 170), (92, 70, 171, 169, 96), (148, 144, 219, 223), (114, 173, 181, 110), (141, 216, 220, 145), (111, 176, 179, 81), (146, 221, 217, 142), (82, 178, 177, 112), (137, 212, 218, 143), (144, 138, 213, 219), (113, 172, 175, 79), (173, 174, 175, 172), (177, 178, 179, 176), (181, 173, 172, 180), (183, 177, 176, 182), (185, 181, 180, 184), (187, 183, 182, 186), (189, 185, 184, 188), (191, 187, 186, 190), (193, 189, 188, 192), (195, 191, 190, 194), (197, 193, 192, 196), (199, 195, 194, 198), (201, 197, 196, 200), (203, 199, 198, 202), (205, 250, 201, 200, 204), (207, 203, 202, 206), (209, 208, 211, 210), (213, 212, 215, 214), (217, 216, 208, 209), (219, 218, 212, 213), (221, 220, 216, 217), (223, 222, 218, 219), (225, 224, 220, 221), (227, 226, 222, 223), (229, 228, 224, 225), (231, 230, 226, 227), (233, 232, 228, 229), (235, 234, 230, 231), (237, 236, 232, 233), (239, 238, 234, 235), (241, 240, 236, 237), (243, 242, 238, 239), (174, 210, 211, 175), (178, 214, 215, 179), (206, 242, 243, 207), (204, 240, 241, 205), (139, 82, 178, 214), (99, 190, 186, 103), (153, 228, 232, 157), (167, 242, 206, 84), (85, 205, 241, 166), (102, 189, 193, 98), (160, 156, 231, 235), (97, 192, 188, 101), (155, 230, 234, 159), (100, 191, 195, 96), (162, 237, 233, 158), (95, 194, 190, 99), (157, 232, 236, 161), (98, 193, 197, 94), (164, 160, 235, 239), (93, 196, 192, 97), (159, 234, 238, 163), (96, 195, 199, 92), (166, 241, 237, 162), (91, 198, 194, 95), (161, 236, 240, 165), (94, 197, 201, 90), (168, 164, 239, 243), (89, 200, 196, 93), (163, 238, 242, 167), (92, 199, 203, 88), (87, 202, 198, 91), (134, 209, 210, 135), (90, 201, 250, 251), (136, 211, 208, 133), (86, 204, 200, 89), (138, 213, 214, 139), (88, 203, 207, 83), (84, 206, 202, 87), (140, 215, 212, 137), (142, 217, 209, 134), (80, 174, 173, 114), (133, 208, 216, 141), (244, 246, 245), (66, 86, 89, 246, 244), (247, 249, 248), (66, 244, 245, 69, 71, 72, 74, 247, 248, 77, 64), (250, 205, 85, 251), (253, 260, 262, 263, 265, 255), (259, 271, 270, 266, 268, 257), (255, 265, 264, 269, 271, 259), (257, 268, 267, 261, 260, 253), (254, 252, 253, 255), (258, 254, 255, 259), (256, 258, 259, 257), (252, 256, 257, 253), (254, 258, 256, 252), (260, 261, 262), (263, 264, 265), (266, 267, 268), (269, 270, 271), (270, 269, 264, 263, 262, 261, 267, 266)])
me_cylinder_005.polygons.foreach_set('material_index', [0, 0, 0, 0, 0, 0, 0, 0, 0, 0, 0, 0, 0, 0, 0, 0, 0, 0, 0, 0, 0, 0, 0, 0, 0, 0, 0, 0, 0, 0, 0, 0, 0, 0, 0, 0, 1, 1, 1, 1, 1, 1, 1, 1, 1, 1, 1, 1, 1, 1, 1, 1, 1, 1, 1, 1, 1, 1, 0, 0, 0, 0, 0, 0, 0, 0, 0, 0, 1, 1, 1, 1, 1, 1, 1, 1, 1, 1, 1, 1, 1, 1, 1, 1, 1, 1, 1, 1, 1, 1, 1, 1, 1, 1, 0, 0, 0, 0, 0, 0, 0, 0, 0, 0, 0, 0, 1, 1, 1, 0, 1, 1, 0, 0, 1, 1, 1, 1, 1, 1, 0, 0, 0, 0, 0, 0, 0, 0, 0, 0, 0, 0, 0, 0, 0, 0, 0, 0, 0, 0, 0, 0, 0, 0, 0, 0, 0, 0, 0, 0, 0, 0, 0, 0, 0, 0, 0, 0, 0, 0, 0, 0, 0, 0, 0, 0, 0, 0, 0, 0, 0, 0, 0, 0, 0, 0, 0, 0, 0, 0, 0, 0, 0, 0, 0, 0, 0, 0, 0, 0, 0, 0, 0, 0, 0, 0, 0, 0, 0, 0, 0, 0, 0, 1, 1, 1, 1, 0, 0, 0, 0, 0, 0, 0, 0, 0, 0, 0, 0, 0, 0, 0])
_uv = me_cylinder_005.uv_layers.new(name='UVMap')
_uv.uv.foreach_set('vector', [1.0, 0.5, 1.0, 1.0, 0.9375, 1.0, 0.9375, 0.5, 0.9375, 0.5, 0.9375, 1.0, 0.875, 1.0, 0.875, 0.5, 0.875, 0.5, 0.875, 1.0, 0.8125, 1.0, 0.8125, 0.5, 0.8125, 0.5, 0.8125, 1.0, 0.75, 1.0, 0.75, 0.5, 0.75, 0.5, 0.75, 1.0, 0.6875, 1.0, 0.6875, 0.5, 0.6875, 0.5, 0.6875, 1.0, 0.625, 1.0, 0.625, 0.5, 0.625, 0.5, 0.625, 1.0, 0.5625, 1.0, 0.5625, 0.5, 0.5625, 0.5, 0.5625, 1.0, 0.5, 1.0, 0.5, 0.5, 0.5, 0.5, 0.5, 1.0, 0.4375, 1.0, 0.4375, 0.5, 0.4375, 0.5, 0.4375, 1.0, 0.375, 1.0, 0.375, 0.5, 0.375, 0.5, 0.375, 1.0, 0.3125, 1.0, 0.3125, 0.5, 0.3125, 0.5, 0.3125, 1.0, 0.25, 1.0, 0.25, 0.5, 0.25, 0.5, 0.25, 1.0, 0.1875, 1.0, 0.1875, 0.5, 0.1875, 0.5, 0.1875, 1.0, 0.125, 1.0, 0.125, 0.5, 0.3418, 0.4717, 0.25, 0.49, 0.1582, 0.4717, 0.08029, 0.4197, 0.02827, 0.3418, 0.01, 0.25, 0.02827, 0.1582, 0.08029, 0.08029, 0.1582, 0.02827, 0.25, 0.01, 0.3418, 0.02827, 0.4197, 0.08029, 0.4717, 0.1582, 0.49, 0.25, 0.4717, 0.3418, 0.4197, 0.4197, 0.125, 0.5, 0.125, 1.0, 0.0625, 1.0, 0.0625, 0.5, 0.0625, 0.5, 0.0625, 1.0, 0.0, 1.0, 0.0, 0.5, 0.75, 0.49, 0.8418, 0.4717, 0.9197, 0.4197, 0.9717, 0.3418, 0.99, 0.25, 0.9717, 0.1582, 0.9197, 0.08029, 0.8418, 0.02827, 0.75, 0.01, 0.6582, 0.02827, 0.5803, 0.08029, 0.5283, 0.1582, 0.51, 0.25, 0.5283, 0.3418, 0.5803, 0.4197, 0.6582, 0.4717, 1.0, 0.5, 1.0, 1.0, 0.9375, 1.0, 0.9375, 0.5, 0.9375, 0.5, 0.9375, 1.0, 0.875, 1.0, 0.875, 0.5, 0.875, 0.5, 0.875, 1.0, 0.8125, 1.0, 0.8125, 0.5, 0.8125, 0.5, 0.8125, 1.0, 0.75, 1.0, 0.75, 0.5, 0.75, 0.5, 0.75, 1.0, 0.6875, 1.0, 0.6875, 0.5, 0.6875, 0.5, 0.6875, 1.0, 0.625, 1.0, 0.625, 0.5, 0.625, 0.5, 0.625, 1.0, 0.5625, 1.0, 0.5625, 0.5, 0.5625, 0.5, 0.5625, 1.0, 0.5, 1.0, 0.5, 0.5, 0.5, 0.5, 0.5, 1.0, 0.4375, 1.0, 0.4375, 0.5, 0.4375, 0.5, 0.4375, 1.0, 0.375, 1.0, 0.375, 0.5, 0.375, 0.5, 0.375, 1.0, 0.3125, 1.0, 0.3125, 0.5, 0.3125, 0.5, 0.3125, 1.0, 0.25, 1.0, 0.25, 0.5, 0.25, 0.5, 0.25, 1.0, 0.1875, 1.0, 0.1875, 0.5, 0.1875, 0.5, 0.1875, 1.0, 0.125, 1.0, 0.125, 0.5, 0.3418, 0.4717, 0.25, 0.49, 0.1582, 0.4717, 0.08029, 0.4197, 0.02827, 0.3418, 0.01, 0.25, 0.02827, 0.1582, 0.08029, 0.08029, 0.1582, 0.02827, 0.25, 0.01, 0.3418, 0.02827, 0.4197, 0.08029, 0.4717, 0.1582, 0.49, 0.25, 0.4717, 0.3418, 0.4197, 0.4197, 0.125, 0.5, 0.125, 1.0, 0.0625, 1.0, 0.0625, 0.5, 0.0625, 0.5, 0.0625, 1.0, 0.0, 1.0, 0.0, 0.5, 0.75, 0.49, 0.8418, 0.4717, 0.9197, 0.4197, 0.9717, 0.3418, 0.99, 0.25, 0.9717, 0.1582, 0.9197, 0.08029, 0.8418, 0.02827, 0.75, 0.01, 0.6582, 0.02827, 0.5803, 0.08029, 0.5283, 0.1582, 0.51, 0.25, 0.5283, 0.3418, 0.5803, 0.4197, 0.6582, 0.4717, 0.5, 0.6783, 0.5, 0.8217, 0.4375, 0.8217, 0.4375, 0.6783, 0.493, 0.6783, 0.4375, 0.6783, 0.4375, 0.8217, 0.375, 0.8217, 0.375, 0.6783, 0.375, 0.6783, 0.375, 0.8217, 0.3125, 0.8217, 0.3125, 0.6783, 0.3125, 0.6783, 0.3125, 0.8217, 0.25, 0.8217, 0.25, 0.6783, 0.25, 0.6783, 0.25, 0.8217, 0.1875, 0.8217, 0.1875, 0.6783, 0.1875, 0.6783, 0.1875, 0.8217, 0.125, 0.8217, 0.125, 0.6783, 0.125, 0.6783, 0.125, 0.8217, 0.0625, 0.8217, 0.0625, 0.6783, 0.5, 0.8449, 0.5, 1.0, 0.4375, 1.0, 0.4375, 0.8449, 0.3125, 0.8449, 0.3125, 0.9576, 0.2951, 1.0, 0.25, 1.0, 0.25, 0.8449, 0.4375, 0.5614, 0.4375, 0.6551, 0.375, 0.6551, 0.375, 0.5, 0.4123, 0.5, 0.0625, 0.6783, 0.0625, 0.8217, 0.0, 0.8217, 0.0, 0.6783, 0.0625, 0.8449, 0.0625, 1.0, 0.0, 1.0, 0.0, 0.8449, 0.1875, 0.5, 0.1875, 0.6551, 0.125, 0.6551, 0.125, 0.5827, 0.1589, 0.5, 0.125, 0.8449, 0.125, 1.0, 0.0625, 1.0, 0.0625, 0.8449, 0.1875, 0.8449, 0.1875, 1.0, 0.125, 1.0, 0.125, 0.8449, 0.25, 0.5, 0.25, 0.6551, 0.1875, 0.6551, 0.1875, 0.5, 0.25, 0.8449, 0.25, 1.0, 0.1875, 1.0, 0.1875, 0.8449, 0.3125, 0.5, 0.3125, 0.6551, 0.25, 0.6551, 0.25, 0.5, 0.375, 0.5, 0.375, 0.6551, 0.3125, 0.6551, 0.3125, 0.5, 0.4375, 1.0, 0.5, 1.0, 0.0, 1.0, 0.0625, 1.0, 0.125, 1.0, 0.1875, 1.0, 0.25, 1.0, 0.2951, 1.0, 0.3299, 1.0, 0.375, 1.0, 0.4375, 0.8449, 0.4375, 1.0, 0.375, 1.0, 0.375, 0.8449, 0.125, 0.5827, 0.125, 0.6551, 0.0625, 0.6551, 0.0625, 0.5, 0.09108, 0.5, 0.375, 0.6783, 0.375, 0.6783, 0.3125, 0.6783, 0.3125, 0.6783, 0.1875, 0.8449, 0.1875, 0.8449, 0.25, 0.8449, 0.25, 0.8449, 0.25, 0.8217, 0.25, 0.8217, 0.3125, 0.8217, 0.3125, 0.8217, 0.25, 0.6551, 0.25, 0.6551, 0.1875, 0.6551, 0.1875, 0.6551, 0.5, 0.6551, 0.5, 0.6551, 0.5, 0.6551, 0.5, 0.6551, 0.3125, 0.8449, 0.25, 0.8449, 0.25, 0.8449, 0.3125, 0.8449, 0.1875, 0.6783, 0.1875, 0.6783, 0.25, 0.6783, 0.25, 0.6783, 0.0, 0.6551, 0.0, 0.6551, 0.0, 0.6551, 0.0, 0.6551, 0.0, 0.8217, 0.0, 0.8217, 0.0, 0.8217, 0.0, 0.8217, 0.25, 0.6551, 0.25, 0.6551, 0.3125, 0.6551, 0.3125, 0.6551, 0.0625, 0.5, 0.0625, 0.6551, 0.0, 0.6551, 0.0, 0.5, 0.5, 0.6783, 0.4375, 0.6783, 0.4375, 0.8217, 0.5, 0.8217, 0.4375, 0.6783, 0.375, 0.6783, 0.375, 0.8217, 0.4375, 0.8217, 0.375, 0.6783, 0.3125, 0.6783, 0.3125, 0.8217, 0.375, 0.8217, 0.3125, 0.6783, 0.25, 0.6783, 0.25, 0.8217, 0.3125, 0.8217, 0.25, 0.6783, 0.1875, 0.6783, 0.1875, 0.8217, 0.25, 0.8217, 0.1875, 0.6783, 0.125, 0.6783, 0.125, 0.8217, 0.1875, 0.8217, 0.125, 0.6783, 0.0625, 0.6783, 0.0625, 0.8217, 0.125, 0.8217, 0.5, 0.8449, 0.4375, 0.8449, 0.4375, 1.0, 0.5, 1.0, 0.4375, 1.0, 0.375, 1.0, 0.3125, 1.0, 0.25, 1.0, 0.1875, 1.0, 0.125, 1.0, 0.0625, 1.0, 0.0, 1.0, 0.5, 1.0, 0.5, 0.5, 0.0, 0.5, 0.0625, 0.5, 0.125, 0.5, 0.1875, 0.5, 0.25, 0.5, 0.3125, 0.5, 0.375, 0.5, 0.4375, 0.5, 0.0625, 0.6783, 0.0, 0.6783, 0.0, 0.8217, 0.0625, 0.8217, 0.0625, 0.8449, 0.0, 0.8449, 0.0, 1.0, 0.0625, 1.0, 0.125, 0.5, 0.0625, 0.5, 0.0625, 0.6551, 0.125, 0.6551, 0.125, 0.8449, 0.0625, 0.8449, 0.0625, 1.0, 0.125, 1.0, 0.1875, 0.5, 0.125, 0.5, 0.125, 0.6551, 0.1875, 0.6551, 0.1875, 0.8449, 0.125, 0.8449, 0.125, 1.0, 0.1875, 1.0, 0.25, 0.5, 0.1875, 0.5, 0.1875, 0.6551, 0.25, 0.6551, 0.25, 0.8449, 0.1875, 0.8449, 0.1875, 1.0, 0.25, 1.0, 0.3125, 0.5, 0.25, 0.5, 0.25, 0.6551, 0.3125, 0.6551, 0.3125, 0.8449, 0.25, 0.8449, 0.25, 1.0, 0.3125, 1.0, 0.375, 0.5, 0.3125, 0.5, 0.3125, 0.6551, 0.375, 0.6551, 0.375, 0.8449, 0.3125, 0.8449, 0.3125, 1.0, 0.375, 1.0, 0.4375, 0.5, 0.375, 0.5, 0.375, 0.6551, 0.4375, 0.6551, 0.4375, 0.8449, 0.375, 0.8449, 0.375, 1.0, 0.4375, 1.0, 0.5, 0.5, 0.4375, 0.5, 0.4375, 0.6551, 0.5, 0.6551, 0.1875, 0.8217, 0.1875, 0.8217, 0.125, 0.8217, 0.125, 0.8217, 0.0, 0.6783, 0.0, 0.6783, 0.0, 0.6783, 0.0, 0.6783, 0.3125, 0.6783, 0.3125, 0.6783, 0.25, 0.6783, 0.25, 0.6783, 0.125, 0.8449, 0.125, 0.8449, 0.1875, 0.8449, 0.1875, 0.8449, 0.5, 0.8449, 0.5, 0.8449, 0.5, 0.8449, 0.5, 0.8449, 0.1875, 0.8217, 0.1875, 0.8217, 0.25, 0.8217, 0.25, 0.8217, 0.1875, 0.6551, 0.1875, 0.6551, 0.125, 0.6551, 0.125, 0.6551, 0.25, 0.8449, 0.1875, 0.8449, 0.1875, 0.8449, 0.25, 0.8449, 0.125, 0.6783, 0.125, 0.6783, 0.1875, 0.6783, 0.1875, 0.6783, 0.1875, 0.6551, 0.1875, 0.6551, 0.25, 0.6551, 0.25, 0.6551, 0.125, 0.8217, 0.125, 0.8217, 0.0625, 0.8217, 0.0625, 0.8217, 0.25, 0.6783, 0.25, 0.6783, 0.1875, 0.6783, 0.1875, 0.6783, 0.0625, 0.5, 0.0, 0.5, 0.0, 0.6551, 0.0625, 0.6551, 0.5, 0.8449, 0.5, 0.8449, 0.5, 1.0, 0.5, 1.0, 0.0, 0.8217, 0.0, 0.8217, 0.0, 0.6783, 0.0, 0.6783, 0.0625, 0.8449, 0.0625, 0.8449, 0.125, 0.8449, 0.125, 0.8449, 0.5, 0.5, 0.5, 0.5, 0.5, 0.6551, 0.5, 0.6551, 0.0, 0.5, 0.0, 0.5, 0.5, 0.5, 0.5, 0.5, 0.125, 0.8217, 0.125, 0.8217, 0.1875, 0.8217, 0.1875, 0.8217, 0.125, 0.6551, 0.125, 0.6551, 0.0625, 0.6551, 0.0625, 0.6551, 0.0, 0.6551, 0.0, 0.6551, 0.0, 0.5, 0.0, 0.5, 0.5, 0.6783, 0.5, 0.6783, 0.5, 0.8217, 0.5, 0.8217, 0.0, 1.0, 0.0, 1.0, 0.0, 0.8449, 0.0, 0.8449, 0.5, 1.0, 0.5, 1.0, 0.0, 1.0, 0.0, 1.0, 0.3125, 0.9576, 0.3299, 1.0, 0.2951, 1.0, 0.375, 0.8449, 0.375, 1.0, 0.3299, 1.0, 0.3125, 0.9576, 0.3125, 0.8449, 0.1875, 0.8449, 0.125, 0.8449, 0.125, 0.8449, 0.1875, 0.8449, 0.0625, 0.6783, 0.0625, 0.6783, 0.125, 0.6783, 0.125, 0.6783, 0.125, 0.6551, 0.125, 0.6551, 0.1875, 0.6551, 0.1875, 0.6551, 0.0625, 0.8217, 0.0625, 0.8217, 0.0, 0.8217, 0.0, 0.8217, 0.1875, 0.6783, 0.1875, 0.6783, 0.125, 0.6783, 0.125, 0.6783, 0.0, 0.8449, 0.0, 0.8449, 0.0625, 0.8449, 0.0625, 0.8449, 0.0625, 0.8217, 0.0625, 0.8217, 0.125, 0.8217, 0.125, 0.8217, 0.125, 0.8449, 0.0625, 0.8449, 0.0625, 0.8449, 0.125, 0.8449, 0.0625, 0.6551, 0.0625, 0.6551, 0.0, 0.6551, 0.0, 0.6551, 0.0625, 0.6783, 0.0, 0.6783, 0.0, 0.6551, 0.0625, 0.6551, 0.0625, 0.8449, 0.0, 0.8449, 0.0, 0.8217, 0.0625, 0.8217, 0.125, 0.6783, 0.0625, 0.6783, 0.0625, 0.6551, 0.125, 0.6551, 0.125, 0.8449, 0.0625, 0.8449, 0.0625, 0.8217, 0.125, 0.8217, 0.1875, 0.6783, 0.125, 0.6783, 0.125, 0.6551, 0.1875, 0.6551, 0.1875, 0.8449, 0.125, 0.8449, 0.125, 0.8217, 0.1875, 0.8217, 0.25, 0.6783, 0.1875, 0.6783, 0.1875, 0.6551, 0.25, 0.6551, 0.25, 0.8449, 0.1875, 0.8449, 0.1875, 0.8217, 0.25, 0.8217, 0.3125, 0.6783, 0.25, 0.6783, 0.25, 0.6551, 0.3125, 0.6551, 0.3125, 0.8449, 0.25, 0.8449, 0.25, 0.8217, 0.3125, 0.8217, 0.375, 0.6783, 0.3125, 0.6783, 0.3125, 0.6551, 0.375, 0.6551, 0.375, 0.8449, 0.3125, 0.8449, 0.3125, 0.8217, 0.375, 0.8217, 0.4375, 0.6783, 0.375, 0.6783, 0.375, 0.6551, 0.4375, 0.6551, 0.4375, 0.8449, 0.375, 0.8449, 0.375, 0.8217, 0.4375, 0.8217, 0.5, 0.6783, 0.4894, 0.6783, 0.4375, 0.6783, 0.4375, 0.6551, 0.5, 0.6551, 0.5, 0.8449, 0.4375, 0.8449, 0.4375, 0.8217, 0.5, 0.8217, 0.0625, 0.6783, 0.0625, 0.6551, 0.0, 0.6551, 0.0, 0.6783, 0.0625, 0.8449, 0.0625, 0.8217, 0.0, 0.8217, 0.0, 0.8449, 0.125, 0.6783, 0.125, 0.6551, 0.0625, 0.6551, 0.0625, 0.6783, 0.125, 0.8449, 0.125, 0.8217, 0.0625, 0.8217, 0.0625, 0.8449, 0.1875, 0.6783, 0.1875, 0.6551, 0.125, 0.6551, 0.125, 0.6783, 0.1875, 0.8449, 0.1875, 0.8217, 0.125, 0.8217, 0.125, 0.8449, 0.25, 0.6783, 0.25, 0.6551, 0.1875, 0.6551, 0.1875, 0.6783, 0.25, 0.8449, 0.25, 0.8217, 0.1875, 0.8217, 0.1875, 0.8449, 0.3125, 0.6783, 0.3125, 0.6551, 0.25, 0.6551, 0.25, 0.6783, 0.3125, 0.8449, 0.3125, 0.8217, 0.25, 0.8217, 0.25, 0.8449, 0.375, 0.6783, 0.375, 0.6551, 0.3125, 0.6551, 0.3125, 0.6783, 0.375, 0.8449, 0.375, 0.8217, 0.3125, 0.8217, 0.3125, 0.8449, 0.4375, 0.6783, 0.4375, 0.6551, 0.375, 0.6551, 0.375, 0.6783, 0.4375, 0.8449, 0.4375, 0.8217, 0.375, 0.8217, 0.375, 0.8449, 0.5, 0.6783, 0.5, 0.6551, 0.4375, 0.6551, 0.4375, 0.6783, 0.5, 0.8449, 0.5, 0.8217, 0.4375, 0.8217, 0.4375, 0.8449, 0.0, 0.6783, 0.0, 0.6783, 0.0, 0.6551, 0.0, 0.6551, 0.0, 0.8449, 0.0, 0.8449, 0.0, 0.8217, 0.0, 0.8217, 0.5, 0.8217, 0.5, 0.8217, 0.5, 0.8449, 0.5, 0.8449, 0.5, 0.6551, 0.5, 0.6551, 0.5, 0.6783, 0.5, 0.6783, 0.0, 0.8449, 0.0, 0.8449, 0.0, 0.8449, 0.0, 0.8449, 0.25, 0.8217, 0.25, 0.8217, 0.1875, 0.8217, 0.1875, 0.8217, 0.3125, 0.6551, 0.3125, 0.6551, 0.375, 0.6551, 0.375, 0.6551, 0.5, 0.8217, 0.5, 0.8217, 0.5, 0.8217, 0.5, 0.8217, 0.5, 0.6783, 0.5, 0.6783, 0.5, 0.6783, 0.5, 0.6783, 0.25, 0.6783, 0.25, 0.6783, 0.3125, 0.6783, 0.3125, 0.6783, 0.375, 0.8449, 0.3125, 0.8449, 0.3125, 0.8449, 0.375, 0.8449, 0.3125, 0.6551, 0.3125, 0.6551, 0.25, 0.6551, 0.25, 0.6551, 0.3125, 0.8217, 0.3125, 0.8217, 0.375, 0.8217, 0.375, 0.8217, 0.25, 0.8449, 0.25, 0.8449, 0.3125, 0.8449, 0.3125, 0.8449, 0.4375, 0.6783, 0.4375, 0.6783, 0.375, 0.6783, 0.375, 0.6783, 0.3125, 0.8217, 0.3125, 0.8217, 0.25, 0.8217, 0.25, 0.8217, 0.375, 0.6551, 0.375, 0.6551, 0.4375, 0.6551, 0.4375, 0.6551, 0.3125, 0.6783, 0.3125, 0.6783, 0.375, 0.6783, 0.375, 0.6783, 0.4375, 0.8449, 0.375, 0.8449, 0.375, 0.8449, 0.4375, 0.8449, 0.375, 0.6551, 0.375, 0.6551, 0.3125, 0.6551, 0.3125, 0.6551, 0.375, 0.8217, 0.375, 0.8217, 0.4375, 0.8217, 0.4375, 0.8217, 0.3125, 0.8449, 0.3125, 0.8449, 0.375, 0.8449, 0.375, 0.8449, 0.5, 0.6783, 0.5, 0.6783, 0.4375, 0.6783, 0.4375, 0.6783, 0.375, 0.8217, 0.375, 0.8217, 0.3125, 0.8217, 0.3125, 0.8217, 0.4375, 0.6551, 0.4375, 0.6551, 0.5, 0.6551, 0.5, 0.6551, 0.375, 0.6783, 0.375, 0.6783, 0.4375, 0.6783, 0.4375, 0.6783, 0.5, 0.8449, 0.4375, 0.8449, 0.4375, 0.8449, 0.5, 0.8449, 0.4375, 0.6551, 0.4375, 0.6551, 0.375, 0.6551, 0.375, 0.6551, 0.4375, 0.8217, 0.4375, 0.8217, 0.5, 0.8217, 0.5, 0.8217, 0.375, 0.8449, 0.375, 0.8449, 0.4375, 0.8449, 0.4375, 0.8449, 0.4375, 0.8217, 0.4375, 0.8217, 0.375, 0.8217, 0.375, 0.8217, 0.0625, 0.6783, 0.0625, 0.6783, 0.0, 0.6783, 0.0, 0.6783, 0.4375, 0.6783, 0.4375, 0.6783, 0.4894, 0.6783, 0.493, 0.6783, 0.0, 0.6551, 0.0, 0.6551, 0.0625, 0.6551, 0.0625, 0.6551, 0.5, 0.6551, 0.5, 0.6551, 0.4375, 0.6551, 0.4375, 0.6551, 0.0625, 0.8449, 0.0625, 0.8449, 0.0, 0.8449, 0.0, 0.8449, 0.4375, 0.8449, 0.4375, 0.8449, 0.5, 0.8449, 0.5, 0.8449, 0.5, 0.8217, 0.5, 0.8217, 0.4375, 0.8217, 0.4375, 0.8217, 0.0, 0.8217, 0.0, 0.8217, 0.0625, 0.8217, 0.0625, 0.8217, 0.125, 0.6783, 0.125, 0.6783, 0.0625, 0.6783, 0.0625, 0.6783, 0.0, 0.6783, 0.0, 0.6783, 0.0625, 0.6783, 0.0625, 0.6783, 0.0625, 0.6551, 0.0625, 0.6551, 0.125, 0.6551, 0.125, 0.6551, 0.4627, 0.5, 0.4375, 0.5614, 0.4123, 0.5, 0.5, 0.5, 0.5, 0.6551, 0.4375, 0.6551, 0.4375, 0.5614, 0.4627, 0.5, 0.1589, 0.5, 0.125, 0.5827, 0.09108, 0.5, 0.5, 0.5, 0.4627, 0.5, 0.4123, 0.5, 0.375, 0.5, 0.3125, 0.5, 0.25, 0.5, 0.1875, 0.5, 0.1589, 0.5, 0.09108, 0.5, 0.0625, 0.5, 0.0, 0.5, 0.4894, 0.6783, 0.5, 0.6783, 0.5, 0.6783, 0.493, 0.6783, 0.4272, 0.0, 0.5945, 0.0, 0.625, 0.03055, 0.625, 0.2195, 0.5945, 0.25, 0.4272, 0.25, 0.4272, 0.5, 0.5945, 0.5, 0.625, 0.5305, 0.625, 0.7195, 0.5945, 0.75, 0.4272, 0.75, 0.4272, 0.25, 0.5945, 0.25, 0.625, 0.2805, 0.625, 0.4695, 0.5945, 0.5, 0.4272, 0.5, 0.4272, 0.75, 0.5945, 0.75, 0.625, 0.7805, 0.625, 0.9695, 0.5945, 1.0, 0.4272, 1.0, 0.1772, 0.5522, 0.1772, 0.6978, 0.125, 0.75, 0.125, 0.5, 0.3228, 0.5522, 0.1772, 0.5522, 0.125, 0.5, 0.375, 0.5, 0.3228, 0.6978, 0.3228, 0.5522, 0.4272, 0.5, 0.4272, 0.75, 0.1772, 0.6978, 0.3228, 0.6978, 0.375, 0.75, 0.125, 0.75, 0.1772, 0.5522, 0.3228, 0.5522, 0.3228, 0.6978, 0.1772, 0.6978, 0.5945, 0.0, 0.625, 0.9695, 0.875, 0.7195, 0.625, 0.2195, 0.8445, 0.5, 0.5945, 0.25, 0.625, 0.7195, 0.6555, 0.75, 0.5945, 0.75, 0.625, 0.4695, 0.625, 0.5305, 0.5945, 0.5, 0.625, 0.5305, 0.6555, 0.5, 0.8445, 0.5, 0.875, 0.5305, 0.875, 0.7195, 0.8445, 0.75, 0.6555, 0.75, 0.625, 0.7195])
me_cylinder_005.materials.append(mat_metal)
me_cylinder_005.materials.append(mat_wood)
me_cylinder_005.materials.append(None)
me_cylinder_005.update()

# ---- objects
ob_bottom_chest = bpy.data.objects.new('Bottom Chest', me_cube_002)
ob_top_chest = bpy.data.objects.new('Top Chest', me_cylinder_005)

# ---- transforms, parenting, visibility, modifiers, constraints
ob_bottom_chest.location = (0.001426, 0.03603, 0.3407)
ob_bottom_chest.scale = (0.9178, 0.4281, 0.306)
ob_top_chest.location = (0.002684, 0.4633, 0.6411)
ob_top_chest.scale = (0.306, 0.306, 0.306)

# ---- collection membership
col_collection.objects.link(ob_bottom_chest)
col_collection.objects.link(ob_top_chest)

# ---- scene / render settings (as saved in the file)
scene.frame_start = 1; scene.frame_end = 250; scene.frame_set(1)
scene.render.engine = 'BLENDER_EEVEE_NEXT'
bpy.context.view_layer.update()

# ---- added for rendering (the .blend has no active camera and no usable light): camera, sun
cam_auto = bpy.data.cameras.new('AutoCamera')
cam_auto.lens = 50.0
cam_auto.sensor_width = 36.0
cam_auto.clip_end = 1000.0
ob_auto_camera = bpy.data.objects.new('AutoCamera', cam_auto)
scene.collection.objects.link(ob_auto_camera)
ob_auto_camera.location = (2.0874, -2.46147, 2.16704)
ob_auto_camera.rotation_euler = (1.09748, -7.21219e-08, 0.694738)
scene.camera = ob_auto_camera
light_auto_sun = bpy.data.lights.new('AutoSun', 'SUN')
light_auto_sun.energy = 3.0
light_auto_sun.angle = 0.0523599
ob_auto_sun = bpy.data.objects.new('AutoSun', light_auto_sun)
scene.collection.objects.link(ob_auto_sun)
ob_auto_sun.rotation_euler = (0.872665, 0.174533, 0.523599)
bpy.context.view_layer.update()
